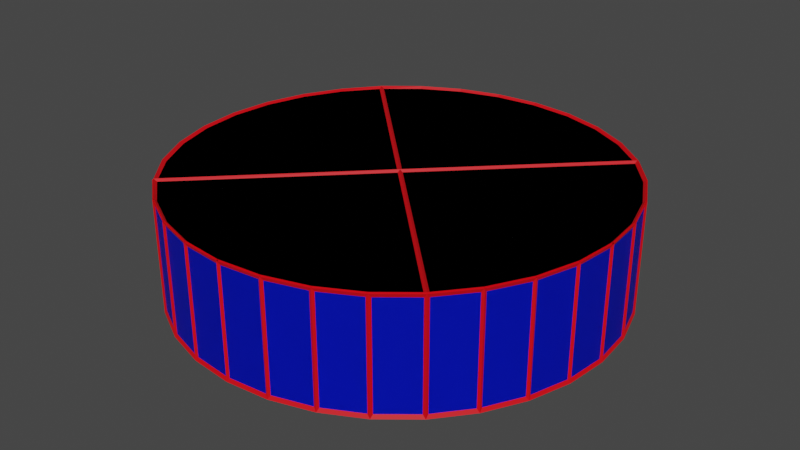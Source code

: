 # Source: Cross_Button.blend  (saved by Blender 2.93.21; exported with 4.5.12 LTS)
import bpy
from mathutils import Matrix  # noqa: F401  (used for matrix-valued properties, if any)

bpy.ops.wm.read_factory_settings(use_empty=True)
scene = bpy.context.scene
scene.name = 'Scene'

# ---- collections
col_collection = bpy.data.collections.new('Collection'); scene.collection.children.link(col_collection)

# ---- materials (node trees are filled in below, after node groups)
mat_material = bpy.data.materials.new('Material')
mat_material.alpha_threshold = 0.0
mat_material.use_transparent_shadow = False
mat_material.line_color = (0.0, 0.0, 0.0, 1.0)
mat_material_001 = bpy.data.materials.new('Material.001')
mat_material_001.use_transparent_shadow = False

# ---- material node trees
mat_material.use_nodes = True; mat_material.node_tree.nodes.clear()
_N = mat_material.node_tree.nodes; _L = mat_material.node_tree.links
n0 = _N.new('ShaderNodeOutputMaterial'); n0.name = 'Material Output'; n0.location = (300, 300)
n1 = _N.new('ShaderNodeBsdfPrincipled'); n1.name = 'Principled BSDF'; n1.location = (10, 300)
n1.distribution = 'GGX'
n1.subsurface_method = 'RANDOM_WALK_SKIN'
n1.inputs[0].default_value = (0.0, 0.01012, 0.8, 1.0)
n1.inputs[2].default_value = 0.4
n1.inputs[3].default_value = 1.45
n1.inputs[27].default_value = (0.0, 0.0, 0.0, 1.0)
n1.inputs[28].default_value = 1.0
_L.new(n1.outputs[0], n0.inputs[0])
n0.is_active_output = True
mat_material_001.use_nodes = True; mat_material_001.node_tree.nodes.clear()
_N = mat_material_001.node_tree.nodes; _L = mat_material_001.node_tree.links
n0 = _N.new('ShaderNodeBsdfPrincipled'); n0.name = 'Principled BSDF'; n0.location = (10, 300)
n0.distribution = 'GGX'
n0.subsurface_method = 'RANDOM_WALK_SKIN'
n0.inputs[0].default_value = (0.8, 0.0, 0.005665, 1.0)
n0.inputs[3].default_value = 1.45
n0.inputs[27].default_value = (0.0, 0.0, 0.0, 1.0)
n0.inputs[28].default_value = 1.0
n1 = _N.new('ShaderNodeOutputMaterial'); n1.name = 'Material Output'; n1.location = (300, 300)
_L.new(n0.outputs[0], n1.inputs[0])
n1.is_active_output = True

# ---- world
world_world = bpy.data.worlds.new('World'); scene.world = world_world
world_world.use_nodes = True; world_world.node_tree.nodes.clear()
_N = world_world.node_tree.nodes; _L = world_world.node_tree.links
n0 = _N.new('ShaderNodeOutputWorld'); n0.name = 'World Output'; n0.location = (300, 300)
n1 = _N.new('ShaderNodeBackground'); n1.name = 'Background'; n1.location = (10, 300)
n1.inputs[0].default_value = (0.05088, 0.05088, 0.05088, 1.0)
_L.new(n1.outputs[0], n0.inputs[0])
n0.is_active_output = True
world_world.color = (0.05088, 0.05088, 0.05088)
world_world.use_sun_shadow = False
world_world.sun_shadow_jitter_overblur = 0.0

# ---- meshes
me_cylinder = bpy.data.meshes.new('Cylinder')
me_cylinder.from_pydata([(0.0, 1.0, 0.0), (0.0, 1.0, 0.5), (0.1951, 0.9808, 0.0), (0.1951, 0.9808, 0.5), (0.3827, 0.9239, 0.0), (0.3827, 0.9239, 0.5), (0.5556, 0.8315, 0.0), (0.5556, 0.8315, 0.5), (0.7071, 0.7071, 0.0), (0.7071, 0.7071, 0.5), (0.8315, 0.5556, 0.0), (0.8315, 0.5556, 0.5), (0.9239, 0.3827, 0.0), (0.9239, 0.3827, 0.5), (0.9808, 0.1951, 0.0), (0.9808, 0.1951, 0.5), (1.0, -4.371e-08, 0.0), (1.0, -4.371e-08, 0.5), (0.9808, -0.1951, 0.0), (0.9808, -0.1951, 0.5), (0.9239, -0.3827, 0.0), (0.9239, -0.3827, 0.5), (0.8315, -0.5556, 0.0), (0.8315, -0.5556, 0.5), (0.7071, -0.7071, 0.0), (0.7071, -0.7071, 0.5), (0.5556, -0.8315, 0.0), (0.5556, -0.8315, 0.5), (0.3827, -0.9239, 0.0), (0.3827, -0.9239, 0.5), (0.1951, -0.9808, 0.0), (0.1951, -0.9808, 0.5), (-8.742e-08, -1.0, 0.0), (-8.742e-08, -1.0, 0.5), (-0.1951, -0.9808, 0.0), (-0.1951, -0.9808, 0.5), (-0.3827, -0.9239, 0.0), (-0.3827, -0.9239, 0.5), (-0.5556, -0.8315, 0.0), (-0.5556, -0.8315, 0.5), (-0.7071, -0.7071, 0.0), (-0.7071, -0.7071, 0.5), (-0.8315, -0.5556, 0.0), (-0.8315, -0.5556, 0.5), (-0.9239, -0.3827, 0.0), (-0.9239, -0.3827, 0.5), (-0.9808, -0.1951, 0.0), (-0.9808, -0.1951, 0.5), (-1.0, 1.192e-08, 0.0), (-1.0, 1.192e-08, 0.5), (-0.9808, 0.1951, 0.0), (-0.9808, 0.1951, 0.5), (-0.9239, 0.3827, 0.0), (-0.9239, 0.3827, 0.5), (-0.8315, 0.5556, 0.0), (-0.8315, 0.5556, 0.5), (-0.7071, 0.7071, 0.0), (-0.7071, 0.7071, 0.5), (-0.5556, 0.8315, 0.0), (-0.5556, 0.8315, 0.5), (-0.3827, 0.9239, 0.0), (-0.3827, 0.9239, 0.5), (-0.1951, 0.9808, 0.0), (-0.1951, 0.9808, 0.5)], [(9, 41), (25, 57)], [(0, 1, 3, 2), (2, 3, 5, 4), (4, 5, 7, 6), (6, 7, 9, 8), (8, 9, 11, 10), (10, 11, 13, 12), (12, 13, 15, 14), (14, 15, 17, 16), (16, 17, 19, 18), (18, 19, 21, 20), (20, 21, 23, 22), (22, 23, 25, 24), (24, 25, 27, 26), (26, 27, 29, 28), (28, 29, 31, 30), (30, 31, 33, 32), (32, 33, 35, 34), (34, 35, 37, 36), (36, 37, 39, 38), (38, 39, 41, 40), (40, 41, 43, 42), (42, 43, 45, 44), (44, 45, 47, 46), (46, 47, 49, 48), (48, 49, 51, 50), (50, 51, 53, 52), (52, 53, 55, 54), (54, 55, 57, 56), (56, 57, 59, 58), (58, 59, 61, 60), (60, 61, 63, 62), (62, 63, 1, 0), (0, 2, 4, 6, 8, 10, 12, 14, 16, 18, 20, 22, 24, 26, 28, 30, 32, 34, 36, 38, 40, 42, 44, 46, 48, 50, 52, 54, 56, 58, 60, 62), (27, 25, 23, 21, 19, 17, 15, 13, 11, 9, 7, 5, 3, 1, 63, 61, 59, 57, 55, 53, 51, 49, 47, 45, 43, 41, 39, 37, 35, 33, 31, 29)])
_uv = me_cylinder.uv_layers.new(name='UVMap')
_uv.uv.foreach_set('vector', [1.0, 0.5, 1.0, 1.0, 0.9688, 1.0, 0.9688, 0.5, 0.9688, 0.5, 0.9688, 1.0, 0.9375, 1.0, 0.9375, 0.5, 0.9375, 0.5, 0.9375, 1.0, 0.9062, 1.0, 0.9062, 0.5, 0.9062, 0.5, 0.9062, 1.0, 0.875, 1.0, 0.875, 0.5, 0.875, 0.5, 0.875, 1.0, 0.8438, 1.0, 0.8438, 0.5, 0.8438, 0.5, 0.8438, 1.0, 0.8125, 1.0, 0.8125, 0.5, 0.8125, 0.5, 0.8125, 1.0, 0.7812, 1.0, 0.7812, 0.5, 0.7812, 0.5, 0.7812, 1.0, 0.75, 1.0, 0.75, 0.5, 0.75, 0.5, 0.75, 1.0, 0.7188, 1.0, 0.7188, 0.5, 0.7188, 0.5, 0.7188, 1.0, 0.6875, 1.0, 0.6875, 0.5, 0.6875, 0.5, 0.6875, 1.0, 0.6562, 1.0, 0.6562, 0.5, 0.6562, 0.5, 0.6562, 1.0, 0.625, 1.0, 0.625, 0.5, 0.625, 0.5, 0.625, 1.0, 0.5938, 1.0, 0.5938, 0.5, 0.5938, 0.5, 0.5938, 1.0, 0.5625, 1.0, 0.5625, 0.5, 0.5625, 0.5, 0.5625, 1.0, 0.5312, 1.0, 0.5312, 0.5, 0.5312, 0.5, 0.5312, 1.0, 0.5, 1.0, 0.5, 0.5, 0.5, 0.5, 0.5, 1.0, 0.4688, 1.0, 0.4688, 0.5, 0.4688, 0.5, 0.4688, 1.0, 0.4375, 1.0, 0.4375, 0.5, 0.4375, 0.5, 0.4375, 1.0, 0.4062, 1.0, 0.4062, 0.5, 0.4062, 0.5, 0.4062, 1.0, 0.375, 1.0, 0.375, 0.5, 0.375, 0.5, 0.375, 1.0, 0.3438, 1.0, 0.3438, 0.5, 0.3438, 0.5, 0.3438, 1.0, 0.3125, 1.0, 0.3125, 0.5, 0.3125, 0.5, 0.3125, 1.0, 0.2812, 1.0, 0.2812, 0.5, 0.2812, 0.5, 0.2812, 1.0, 0.25, 1.0, 0.25, 0.5, 0.25, 0.5, 0.25, 1.0, 0.2188, 1.0, 0.2188, 0.5, 0.2188, 0.5, 0.2188, 1.0, 0.1875, 1.0, 0.1875, 0.5, 0.1875, 0.5, 0.1875, 1.0, 0.1562, 1.0, 0.1562, 0.5, 0.1562, 0.5, 0.1562, 1.0, 0.125, 1.0, 0.125, 0.5, 0.125, 0.5, 0.125, 1.0, 0.09375, 1.0, 0.09375, 0.5, 0.09375, 0.5, 0.09375, 1.0, 0.0625, 1.0, 0.0625, 0.5, 0.0625, 0.5, 0.0625, 1.0, 0.03125, 1.0, 0.03125, 0.5, 0.03125, 0.5, 0.03125, 1.0, 0.0, 1.0, 0.0, 0.5, 0.75, 0.49, 0.7968, 0.4854, 0.8418, 0.4717, 0.8833, 0.4496, 0.9197, 0.4197, 0.9496, 0.3833, 0.9717, 0.3418, 0.9854, 0.2968, 0.99, 0.25, 0.9854, 0.2032, 0.9717, 0.1582, 0.9496, 0.1167, 0.9197, 0.08029, 0.8833, 0.05045, 0.8418, 0.02827, 0.7968, 0.01461, 0.75, 0.01, 0.7032, 0.01461, 0.6582, 0.02827, 0.6167, 0.05045, 0.5803, 0.08029, 0.5504, 0.1167, 0.5283, 0.1582, 0.5146, 0.2032, 0.51, 0.25, 0.5146, 0.2968, 0.5283, 0.3418, 0.5504, 0.3833, 0.5803, 0.4197, 0.6167, 0.4496, 0.6582, 0.4717, 0.7032, 0.4854, 0.5938, 1.0, 0.625, 1.0, 0.6562, 1.0, 0.6875, 1.0, 0.7188, 1.0, 0.75, 1.0, 0.7812, 1.0, 0.8125, 1.0, 0.8438, 1.0, 0.875, 1.0, 0.9062, 1.0, 0.9375, 1.0, 0.9688, 1.0, 0.0, 1.0, 0.03125, 1.0, 0.0625, 1.0, 0.09375, 1.0, 0.125, 1.0, 0.1562, 1.0, 0.1875, 1.0, 0.2188, 1.0, 0.25, 1.0, 0.2812, 1.0, 0.3125, 1.0, 0.3438, 1.0, 0.375, 1.0, 0.4062, 1.0, 0.4375, 1.0, 0.4688, 1.0, 0.5, 1.0, 0.5312, 1.0, 0.5625, 1.0])
me_cylinder.use_remesh_fix_poles = True
me_cylinder.use_remesh_preserve_attributes = False
me_cylinder.update()
me_cylinder_001 = bpy.data.meshes.new('Cylinder.001')
me_cylinder_001.from_pydata([(0.0, 1.0, 0.0), (0.0, 1.0, 0.5), (0.1951, 0.9808, 0.0), (0.1951, 0.9808, 0.5), (0.3827, 0.9239, 0.0), (0.3827, 0.9239, 0.5), (0.5556, 0.8315, 0.0), (0.5556, 0.8315, 0.5), (0.7071, 0.7071, 0.0), (0.7071, 0.7071, 0.5), (0.8315, 0.5556, 0.0), (0.8315, 0.5556, 0.5), (0.9239, 0.3827, 0.0), (0.9239, 0.3827, 0.5), (0.9808, 0.1951, 0.0), (0.9808, 0.1951, 0.5), (1.0, -4.371e-08, 0.0), (1.0, -4.371e-08, 0.5), (0.9808, -0.1951, 0.0), (0.9808, -0.1951, 0.5), (0.9239, -0.3827, 0.0), (0.9239, -0.3827, 0.5), (0.8315, -0.5556, 0.0), (0.8315, -0.5556, 0.5), (0.7071, -0.7071, 0.0), (0.7071, -0.7071, 0.5), (0.5556, -0.8315, 0.0), (0.5556, -0.8315, 0.5), (0.3827, -0.9239, 0.0), (0.3827, -0.9239, 0.5), (0.1951, -0.9808, 0.0), (0.1951, -0.9808, 0.5), (-8.742e-08, -1.0, 0.0), (-8.742e-08, -1.0, 0.5), (-0.1951, -0.9808, 0.0), (-0.1951, -0.9808, 0.5), (-0.3827, -0.9239, 0.0), (-0.3827, -0.9239, 0.5), (-0.5556, -0.8315, 0.0), (-0.5556, -0.8315, 0.5), (-0.7071, -0.7071, 0.0), (-0.7071, -0.7071, 0.5), (-0.8315, -0.5556, 0.0), (-0.9239, -0.3827, 0.0), (-0.9808, -0.1951, 0.0), (-1.0, 1.192e-08, 0.0), (-0.9808, 0.1951, 0.0), (-0.9239, 0.3827, 0.0), (-0.8315, 0.5556, 0.0), (-0.7071, 0.7071, 0.0), (-0.7071, 0.7071, 0.5), (-0.5556, 0.8315, 0.0), (-0.5556, 0.8315, 0.5), (-0.3827, 0.9239, 0.0), (-0.3827, 0.9239, 0.5), (-0.1951, 0.9808, 0.0), (-0.1951, 0.9808, 0.5), (0.1951, 0.9808, 0.5), (0.0, 1.0, 0.5), (0.3827, 0.9239, 0.5), (0.5556, 0.8315, 0.5), (0.0, 0.0, 0.5), (0.7071, 0.7071, 0.5), (0.8315, 0.5556, 0.5), (0.9239, 0.3827, 0.5), (0.9808, 0.1951, 0.5), (1.0, -4.371e-08, 0.5), (0.9808, -0.1951, 0.5), (0.9239, -0.3827, 0.5), (0.8315, -0.5556, 0.5), (0.7071, -0.7071, 0.5), (0.5556, -0.8315, 0.5), (0.3827, -0.9239, 0.5), (0.1951, -0.9808, 0.5), (-8.742e-08, -1.0, 0.5), (-0.1951, -0.9808, 0.5), (-0.3827, -0.9239, 0.5), (-0.5556, -0.8315, 0.5), (-0.7071, -0.7071, 0.5), (-0.8315, -0.5556, 0.5), (-0.9239, -0.3827, 0.5), (-0.9808, -0.1951, 0.5), (-1.0, 1.192e-08, 0.5), (-0.9808, 0.1951, 0.5), (-0.9239, 0.3827, 0.5), (-0.8315, 0.5556, 0.5), (-0.7071, 0.7071, 0.5), (-0.5556, 0.8315, 0.5), (-0.3827, 0.9239, 0.5), (-0.1951, 0.9808, 0.5), (0.0, 0.9927, 0.006857), (0.0, 1.007, -0.006857), (0.0, 0.9929, 0.4929), (0.0, 1.007, 0.5071), (0.1937, 0.9736, 0.006857), (0.1965, 0.9879, -0.006857), (0.1937, 0.9739, 0.4929), (0.1965, 0.9877, 0.5071), (0.3799, 0.9172, 0.006857), (0.3855, 0.9306, -0.006857), (0.38, 0.9174, 0.4929), (0.3854, 0.9304, 0.5071), (0.5515, 0.8254, 0.006857), (0.5596, 0.8375, -0.006857), (0.5517, 0.8256, 0.4929), (0.5595, 0.8373, 0.5071), (0.702, 0.702, 0.006857), (0.7123, 0.7123, -0.006857), (0.7021, 0.7021, 0.4929), (0.7121, 0.7121, 0.5071), (0.8254, 0.5515, 0.006857), (0.8375, 0.5596, -0.006857), (0.8256, 0.5517, 0.4929), (0.8373, 0.5595, 0.5071), (0.9172, 0.3799, 0.006857), (0.9306, 0.3855, -0.006857), (0.9174, 0.38, 0.4929), (0.9304, 0.3854, 0.5071), (0.9736, 0.1937, 0.006857), (0.9879, 0.1965, -0.006857), (0.9739, 0.1937, 0.4929), (0.9877, 0.1965, 0.5071), (0.9927, -4.371e-08, 0.006857), (1.007, -4.371e-08, -0.006857), (0.9929, -4.371e-08, 0.4929), (1.007, -4.371e-08, 0.5071), (0.9736, -0.1937, 0.006857), (0.9879, -0.1965, -0.006857), (0.9739, -0.1937, 0.4929), (0.9877, -0.1965, 0.5071), (0.9172, -0.3799, 0.006857), (0.9306, -0.3855, -0.006857), (0.9174, -0.38, 0.4929), (0.9304, -0.3854, 0.5071), (0.8254, -0.5515, 0.006857), (0.8375, -0.5596, -0.006857), (0.8256, -0.5517, 0.4929), (0.8373, -0.5595, 0.5071), (0.702, -0.702, 0.006857), (0.7123, -0.7123, -0.006857), (0.7021, -0.7021, 0.4929), (0.7121, -0.7121, 0.5071), (0.5515, -0.8254, 0.006857), (0.5596, -0.8375, -0.006857), (0.5517, -0.8256, 0.4929), (0.5595, -0.8373, 0.5071), (0.3799, -0.9172, 0.006857), (0.3855, -0.9306, -0.006857), (0.38, -0.9174, 0.4929), (0.3854, -0.9304, 0.5071), (0.1937, -0.9736, 0.006857), (0.1965, -0.9879, -0.006857), (0.1937, -0.9739, 0.4929), (0.1965, -0.9877, 0.5071), (-8.742e-08, -0.9927, 0.006857), (-8.742e-08, -1.007, -0.006857), (-8.742e-08, -0.9929, 0.4929), (-8.742e-08, -1.007, 0.5071), (-0.1937, -0.9736, 0.006857), (-0.1965, -0.9879, -0.006857), (-0.1937, -0.9739, 0.4929), (-0.1965, -0.9877, 0.5071), (-0.3799, -0.9172, 0.006857), (-0.3855, -0.9306, -0.006857), (-0.38, -0.9174, 0.4929), (-0.3854, -0.9304, 0.5071), (-0.5515, -0.8254, 0.006857), (-0.5596, -0.8375, -0.006857), (-0.5517, -0.8256, 0.4929), (-0.5595, -0.8373, 0.5071), (-0.702, -0.702, 0.006857), (-0.7123, -0.7123, -0.006857), (-0.7008, -0.7008, 0.4955), (-0.7134, -0.7134, 0.5045), (-0.8254, -0.5515, 0.006857), (-0.8375, -0.5596, -0.006857), (-0.9172, -0.3799, 0.006857), (-0.9306, -0.3855, -0.006857), (-0.9736, -0.1937, 0.006857), (-0.9879, -0.1965, -0.006857), (-0.9927, 1.192e-08, 0.006857), (-1.007, 1.192e-08, -0.006857), (-0.9736, 0.1937, 0.006857), (-0.9879, 0.1965, -0.006857), (-0.9172, 0.3799, 0.006857), (-0.9306, 0.3855, -0.006857), (-0.8254, 0.5515, 0.006857), (-0.8375, 0.5596, -0.006857), (-0.702, 0.702, 0.006857), (-0.7123, 0.7123, -0.006857), (-0.7008, 0.7008, 0.4955), (-0.7134, 0.7134, 0.5045), (-0.5515, 0.8254, 0.006857), (-0.5596, 0.8375, -0.006857), (-0.5517, 0.8256, 0.4929), (-0.5595, 0.8373, 0.5071), (-0.3799, 0.9172, 0.006857), (-0.3855, 0.9306, -0.006857), (-0.38, 0.9174, 0.4929), (-0.3854, 0.9304, 0.5071), (-0.1937, 0.9736, 0.006857), (-0.1965, 0.9879, -0.006857), (-0.1937, 0.9739, 0.4929), (-0.1965, 0.9877, 0.5071), (0.1951, 0.9808, 0.49), (0.1951, 0.9808, 0.51), (0.0, 1.0, 0.49), (0.0, 1.0, 0.51), (0.3827, 0.9239, 0.49), (0.3827, 0.9239, 0.51), (0.5556, 0.8315, 0.49), (0.5556, 0.8315, 0.51), (0.0, 0.0, 0.49), (0.0, 0.0, 0.51), (0.7071, 0.7071, 0.49), (0.7071, 0.7071, 0.51), (0.8315, 0.5556, 0.49), (0.8315, 0.5556, 0.51), (0.9239, 0.3827, 0.49), (0.9239, 0.3827, 0.51), (0.9808, 0.1951, 0.49), (0.9808, 0.1951, 0.51), (1.0, -4.371e-08, 0.49), (1.0, -4.371e-08, 0.51), (0.9808, -0.1951, 0.49), (0.9808, -0.1951, 0.51), (0.9239, -0.3827, 0.49), (0.9239, -0.3827, 0.51), (0.8315, -0.5556, 0.49), (0.8315, -0.5556, 0.51), (0.7071, -0.7071, 0.49), (0.7071, -0.7071, 0.51), (0.5556, -0.8315, 0.49), (0.5556, -0.8315, 0.51), (0.3827, -0.9239, 0.49), (0.3827, -0.9239, 0.51), (0.1951, -0.9808, 0.49), (0.1951, -0.9808, 0.51), (-8.742e-08, -1.0, 0.49), (-8.742e-08, -1.0, 0.51), (-0.1951, -0.9808, 0.49), (-0.1951, -0.9808, 0.51), (-0.3827, -0.9239, 0.49), (-0.3827, -0.9239, 0.51), (-0.5556, -0.8315, 0.49), (-0.5556, -0.8315, 0.51), (-0.7046, -0.705, 0.4906), (-0.7096, -0.7092, 0.5094), (-0.8254, -0.5515, 0.4931), (-0.8375, -0.5596, 0.5069), (-0.9172, -0.3799, 0.4931), (-0.9306, -0.3855, 0.5069), (-0.9736, -0.1937, 0.4931), (-0.9879, -0.1965, 0.5069), (-0.9927, 1.192e-08, 0.4931), (-1.007, 1.192e-08, 0.5069), (-0.9736, 0.1937, 0.4931), (-0.9879, 0.1965, 0.5069), (-0.9172, 0.3799, 0.4931), (-0.9306, 0.3855, 0.5069), (-0.8254, 0.5515, 0.4931), (-0.8375, 0.5596, 0.5069), (-0.7046, 0.705, 0.4906), (-0.7096, 0.7092, 0.5094), (-0.5556, 0.8315, 0.49), (-0.5556, 0.8315, 0.51), (-0.3827, 0.9239, 0.49), (-0.3827, 0.9239, 0.51), (-0.1951, 0.9808, 0.49), (-0.1951, 0.9808, 0.51), (0.009952, 0.999, 0.01), (0.009952, 0.999, 0.49), (0.1851, 0.9818, 0.49), (0.1851, 0.9818, 0.01), (0.2047, 0.9779, 0.01), (0.2047, 0.9779, 0.49), (0.3731, 0.9268, 0.49), (0.3731, 0.9268, 0.01), (0.3915, 0.9192, 0.01), (0.3915, 0.9192, 0.49), (0.5468, 0.8362, 0.49), (0.5468, 0.8362, 0.01), (0.5633, 0.8251, 0.01), (0.5633, 0.8251, 0.49), (0.6994, 0.7135, 0.49), (0.6994, 0.7135, 0.01), (0.7135, 0.6994, 0.01), (0.7135, 0.6994, 0.49), (0.8251, 0.5633, 0.49), (0.8251, 0.5633, 0.01), (0.8362, 0.5468, 0.01), (0.8362, 0.5468, 0.49), (0.9192, 0.3915, 0.49), (0.9192, 0.3915, 0.01), (0.9268, 0.3731, 0.01), (0.9268, 0.3731, 0.49), (0.9779, 0.2047, 0.49), (0.9779, 0.2047, 0.01), (0.9818, 0.1851, 0.01), (0.9818, 0.1851, 0.49), (0.999, 0.009952, 0.49), (0.999, 0.009952, 0.01), (0.999, -0.009952, 0.01), (0.999, -0.009952, 0.49), (0.9818, -0.1851, 0.49), (0.9818, -0.1851, 0.01), (0.9779, -0.2047, 0.01), (0.9779, -0.2047, 0.49), (0.9268, -0.3731, 0.49), (0.9268, -0.3731, 0.01), (0.9192, -0.3915, 0.01), (0.9192, -0.3915, 0.49), (0.8362, -0.5468, 0.49), (0.8362, -0.5468, 0.01), (0.8251, -0.5633, 0.01), (0.8251, -0.5633, 0.49), (0.7135, -0.6994, 0.49), (0.7135, -0.6994, 0.01), (0.6994, -0.7135, 0.01), (0.6994, -0.7135, 0.49), (0.5633, -0.8251, 0.49), (0.5633, -0.8251, 0.01), (0.5468, -0.8362, 0.01), (0.5468, -0.8362, 0.49), (0.3915, -0.9192, 0.49), (0.3915, -0.9192, 0.01), (0.3731, -0.9268, 0.01), (0.3731, -0.9268, 0.49), (0.2047, -0.9779, 0.49), (0.2047, -0.9779, 0.01), (0.1851, -0.9818, 0.01), (0.1851, -0.9818, 0.49), (0.009952, -0.999, 0.49), (0.009952, -0.999, 0.01), (-0.009952, -0.999, 0.01), (-0.009952, -0.999, 0.49), (-0.1851, -0.9818, 0.49), (-0.1851, -0.9818, 0.01), (-0.2047, -0.9779, 0.01), (-0.2047, -0.9779, 0.49), (-0.3731, -0.9268, 0.49), (-0.3731, -0.9268, 0.01), (-0.3915, -0.9192, 0.01), (-0.3915, -0.9192, 0.49), (-0.5468, -0.8362, 0.49), (-0.5468, -0.8362, 0.01), (-0.5633, -0.8251, 0.01), (-0.5633, -0.8251, 0.49), (-0.6994, -0.7135, 0.49), (-0.6994, -0.7135, 0.01), (-0.8362, -0.5468, 0.01), (-0.8362, -0.5468, 0.49), (-0.9192, -0.3915, 0.49), (-0.9192, -0.3915, 0.01), (-0.9268, -0.3731, 0.01), (-0.9268, -0.3731, 0.49), (-0.9779, -0.2047, 0.49), (-0.9779, -0.2047, 0.01), (-0.9818, -0.1851, 0.01), (-0.9818, -0.1851, 0.49), (-0.999, -0.009952, 0.49), (-0.999, -0.009952, 0.01), (-0.999, 0.009952, 0.01), (-0.999, 0.009952, 0.49), (-0.9818, 0.1851, 0.49), (-0.9818, 0.1851, 0.01), (-0.9779, 0.2047, 0.01), (-0.9779, 0.2047, 0.49), (-0.9268, 0.3731, 0.49), (-0.9268, 0.3731, 0.01), (-0.9192, 0.3915, 0.01), (-0.9192, 0.3915, 0.49), (-0.8362, 0.5468, 0.49), (-0.8362, 0.5468, 0.01), (-0.8251, 0.5633, 0.01), (-0.8251, 0.5633, 0.49), (-0.7071, 0.7071, 0.5), (-0.7071, 0.7071, 0.5), (-0.7135, 0.6994, 0.01), (-0.6994, 0.7135, 0.01), (-0.6994, 0.7135, 0.49), (-0.5633, 0.8251, 0.49), (-0.5633, 0.8251, 0.01), (-0.5468, 0.8362, 0.01), (-0.5468, 0.8362, 0.49), (-0.3915, 0.9192, 0.49), (-0.3915, 0.9192, 0.01), (-0.3731, 0.9268, 0.01), (-0.3731, 0.9268, 0.49), (-0.2047, 0.9779, 0.49), (-0.2047, 0.9779, 0.01), (-0.1851, 0.9818, 0.01), (-0.1851, 0.9818, 0.49), (-0.009952, 0.999, 0.49), (-0.009952, 0.999, 0.01), (-1.279e-09, 0.99, 0.0), (0.1931, 0.9709, 0.0), (0.3788, 0.9146, 0.0), (0.55, 0.8231, 0.0), (0.7, 0.7, 0.0), (0.8231, 0.55, 0.0), (0.9146, 0.3788, 0.0), (0.9709, 0.1931, 0.0), (0.99, -4.341e-08, 0.0), (0.9709, -0.1931, 0.0), (0.9146, -0.3788, 0.0), (0.8231, -0.55, 0.0), (0.7, -0.7, 0.0), (0.55, -0.8231, 0.0), (0.3788, -0.9146, 0.0), (0.1931, -0.9709, 0.0), (-8.682e-08, -0.99, 0.0), (-0.1931, -0.9709, 0.0), (-0.3788, -0.9146, 0.0), (-0.55, -0.8231, 0.0), (-0.7, -0.7, 0.0), (-0.8231, -0.55, 0.0), (-0.9146, -0.3788, 0.0), (-0.9709, -0.1931, 0.0), (-0.99, 1.192e-08, 0.0), (-0.9709, 0.1931, 0.0), (-0.9146, 0.3788, 0.0), (-0.8231, 0.55, 0.0), (-0.7, 0.7, 0.0), (-0.55, 0.8231, 0.0), (-0.3788, 0.9146, 0.0), (-0.1931, 0.9709, 0.0), (0.7071, 0.7071, 0.5), (0.5556, 0.8315, 0.5), (0.5556, 0.8315, 0.5), (0.7071, 0.7071, 0.5), (0.3827, 0.9239, 0.5), (0.1951, 0.9808, 0.5), (0.1951, 0.9808, 0.5), (0.3827, 0.9239, 0.5), (0.5556, -0.8315, 0.5), (0.7071, -0.7071, 0.5), (0.7071, -0.7071, 0.5), (0.5556, -0.8315, 0.5), (-0.1951, 0.9808, 0.5), (-0.3827, 0.9239, 0.5), (-0.3827, 0.9239, 0.5), (-0.1951, 0.9808, 0.5), (0.9808, -0.1951, 0.5), (1.0, -4.371e-08, 0.5), (1.0, -4.371e-08, 0.5), (0.9808, -0.1951, 0.5), (-0.3827, -0.9239, 0.5), (-0.1951, -0.9808, 0.5), (-0.1951, -0.9808, 0.5), (-0.3827, -0.9239, 0.5), (0.8315, 0.5556, 0.5), (0.7071, 0.7071, 0.5), (0.7071, 0.7071, 0.5), (0.8315, 0.5556, 0.5), (0.3827, -0.9239, 0.5), (0.5556, -0.8315, 0.5), (0.5556, -0.8315, 0.5), (0.3827, -0.9239, 0.5), (0.9239, -0.3827, 0.5), (0.9808, -0.1951, 0.5), (0.9808, -0.1951, 0.5), (0.9239, -0.3827, 0.5), (-0.5556, -0.8315, 0.5), (-0.3827, -0.9239, 0.5), (-0.3827, -0.9239, 0.5), (-0.5556, -0.8315, 0.5), (0.9239, 0.3827, 0.5), (0.8315, 0.5556, 0.5), (0.8315, 0.5556, 0.5), (0.9239, 0.3827, 0.5), (0.1951, -0.9808, 0.5), (0.3827, -0.9239, 0.5), (0.3827, -0.9239, 0.5), (0.1951, -0.9808, 0.5), (0.5556, 0.8315, 0.5), (0.3827, 0.9239, 0.5), (0.3827, 0.9239, 0.5), (0.5556, 0.8315, 0.5), (0.8315, -0.5556, 0.5), (0.9239, -0.3827, 0.5), (0.9239, -0.3827, 0.5), (0.8315, -0.5556, 0.5), (-0.7071, -0.7071, 0.5), (-0.5556, -0.8315, 0.5), (-0.5556, -0.8315, 0.5), (-0.7071, -0.7071, 0.5), (-0.5556, 0.8315, 0.5), (-0.7071, 0.7071, 0.5), (-0.7071, 0.7071, 0.5), (-0.5556, 0.8315, 0.5), (0.9808, 0.1951, 0.5), (0.9239, 0.3827, 0.5), (0.9239, 0.3827, 0.5), (0.9808, 0.1951, 0.5), (-8.742e-08, -1.0, 0.5), (0.1951, -0.9808, 0.5), (0.1951, -0.9808, 0.5), (-8.742e-08, -1.0, 0.5), (0.0, 1.0, 0.5), (-0.1951, 0.9808, 0.5), (-0.1951, 0.9808, 0.5), (0.0, 1.0, 0.5), (0.7071, -0.7071, 0.5), (0.8315, -0.5556, 0.5), (0.8315, -0.5556, 0.5), (0.7071, -0.7071, 0.5), (-0.3827, 0.9239, 0.5), (-0.5556, 0.8315, 0.5), (-0.5556, 0.8315, 0.5), (-0.3827, 0.9239, 0.5), (1.0, -4.371e-08, 0.5), (0.9808, 0.1951, 0.5), (0.9808, 0.1951, 0.5), (1.0, -4.371e-08, 0.5), (-0.1951, -0.9808, 0.5), (-8.742e-08, -1.0, 0.5), (-8.742e-08, -1.0, 0.5), (-0.1951, -0.9808, 0.5), (0.9146, 0.3788, 0.5), (0.8231, 0.55, 0.5), (0.7064, 0.6922, 0.5), (0.01414, 0.0, 0.5), (0.7064, -0.6922, 0.5), (0.8231, -0.55, 0.5), (0.9146, -0.3788, 0.5), (0.9709, -0.1931, 0.5), (0.99, -4.341e-08, 0.5), (0.9709, 0.1931, 0.5), (0.3788, -0.9146, 0.5), (0.55, -0.8231, 0.5), (0.6922, -0.7064, 0.5), (0.0, -0.01414, 0.5), (-0.6922, -0.7064, 0.5), (-0.55, -0.8231, 0.5), (-0.3788, -0.9146, 0.5), (-0.1931, -0.9709, 0.5), (-8.682e-08, -0.99, 0.5), (0.1931, -0.9709, 0.5), (-0.9146, -0.3788, 0.5), (-0.8231, -0.55, 0.5), (-0.7064, -0.6922, 0.5), (-0.01414, -1.788e-09, 0.5), (-0.7064, 0.6922, 0.5), (-0.8231, 0.55, 0.5), (-0.9146, 0.3788, 0.5), (-0.9709, 0.1931, 0.5), (-0.99, 1.192e-08, 0.5), (-0.9709, -0.1931, 0.5), (-0.3788, 0.9146, 0.5), (-0.55, 0.8231, 0.5), (-0.6922, 0.7064, 0.5), (-1.192e-09, 0.01414, 0.5), (0.6922, 0.7064, 0.5), (0.55, 0.8231, 0.5), (0.3788, 0.9146, 0.5), (0.1931, 0.9709, 0.5), (-1.279e-09, 0.99, 0.5), (-0.1931, 0.9709, 0.5), (0.1951, 0.9808, 0.5), (0.0, 1.0, 0.5), (0.0, 1.0, 0.5), (0.1951, 0.9808, 0.5), (-0.7071, -0.7071, 0.5), (-0.7071, -0.7071, 0.5), (-0.8251, -0.5633, 0.49), (-0.8251, -0.5633, 0.01), (-0.7135, -0.6994, 0.01)], [], [(0, 1, 3, 2), (2, 3, 5, 4), (4, 5, 7, 6), (6, 7, 9, 8), (8, 9, 11, 10), (10, 11, 13, 12), (12, 13, 15, 14), (14, 15, 17, 16), (16, 17, 19, 18), (18, 19, 21, 20), (20, 21, 23, 22), (22, 23, 25, 24), (24, 25, 27, 26), (26, 27, 29, 28), (28, 29, 31, 30), (30, 31, 33, 32), (32, 33, 35, 34), (34, 35, 37, 36), (36, 37, 39, 38), (38, 39, 41, 40), (42, 79, 80, 43), (43, 80, 81, 44), (44, 81, 82, 45), (45, 82, 83, 46), (46, 83, 84, 47), (47, 84, 85, 48), (48, 85, 86, 50, 49), (49, 50, 52, 51), (51, 52, 54, 53), (53, 54, 56, 55), (55, 56, 1, 0), (0, 2, 4, 6, 8, 10, 12, 14, 16, 18, 20, 22, 24, 26, 28, 30, 32, 34, 36, 38, 40, 42, 43, 44, 45, 46, 47, 48, 49, 51, 53, 55), (9, 7, 60, 62), (5, 3, 57, 59), (27, 25, 70, 71), (56, 54, 88, 89), (19, 17, 66, 67), (37, 35, 75, 76), (11, 9, 62, 63), (29, 27, 71, 72), (21, 19, 67, 68), (39, 37, 76, 77), (13, 11, 63, 64), (31, 29, 72, 73), (7, 5, 59, 60), (23, 21, 68, 69), (41, 39, 77, 78), (52, 50, 86, 87), (15, 13, 64, 65), (33, 31, 73, 74), (1, 56, 89, 58), (25, 23, 69, 70), (54, 52, 87, 88), (17, 15, 65, 66), (35, 33, 74, 75), (64, 63, 62, 61, 70, 69, 68, 67, 66, 65), (72, 71, 70, 61, 78, 77, 76, 75, 74, 73), (80, 79, 78, 61, 86, 85, 84, 83, 82, 81), (88, 87, 86, 61, 62, 60, 59, 57, 58, 89), (3, 1, 58, 57), (41, 78, 79, 42, 40), (270, 271, 92, 90), (271, 270, 91, 93), (271, 272, 96, 92), (272, 271, 93, 97), (272, 273, 94, 96), (273, 272, 97, 95), (273, 270, 90, 94), (270, 273, 95, 91), (274, 275, 96, 94), (275, 274, 95, 97), (275, 276, 100, 96), (276, 275, 97, 101), (276, 277, 98, 100), (277, 276, 101, 99), (277, 274, 94, 98), (274, 277, 99, 95), (278, 279, 100, 98), (279, 278, 99, 101), (279, 280, 104, 100), (280, 279, 101, 105), (280, 281, 102, 104), (281, 280, 105, 103), (281, 278, 98, 102), (278, 281, 103, 99), (282, 283, 104, 102), (283, 282, 103, 105), (283, 284, 108, 104), (284, 283, 105, 109), (284, 285, 106, 108), (285, 284, 109, 107), (285, 282, 102, 106), (282, 285, 107, 103), (286, 287, 108, 106), (287, 286, 107, 109), (287, 288, 112, 108), (288, 287, 109, 113), (288, 289, 110, 112), (289, 288, 113, 111), (289, 286, 106, 110), (286, 289, 111, 107), (290, 291, 112, 110), (291, 290, 111, 113), (291, 292, 116, 112), (292, 291, 113, 117), (292, 293, 114, 116), (293, 292, 117, 115), (293, 290, 110, 114), (290, 293, 115, 111), (294, 295, 116, 114), (295, 294, 115, 117), (295, 296, 120, 116), (296, 295, 117, 121), (296, 297, 118, 120), (297, 296, 121, 119), (297, 294, 114, 118), (294, 297, 119, 115), (298, 299, 120, 118), (299, 298, 119, 121), (299, 300, 124, 120), (300, 299, 121, 125), (300, 301, 122, 124), (301, 300, 125, 123), (301, 298, 118, 122), (298, 301, 123, 119), (302, 303, 124, 122), (303, 302, 123, 125), (303, 304, 128, 124), (304, 303, 125, 129), (304, 305, 126, 128), (305, 304, 129, 127), (305, 302, 122, 126), (302, 305, 127, 123), (306, 307, 128, 126), (307, 306, 127, 129), (307, 308, 132, 128), (308, 307, 129, 133), (308, 309, 130, 132), (309, 308, 133, 131), (309, 306, 126, 130), (306, 309, 131, 127), (310, 311, 132, 130), (311, 310, 131, 133), (311, 312, 136, 132), (312, 311, 133, 137), (312, 313, 134, 136), (313, 312, 137, 135), (313, 310, 130, 134), (310, 313, 135, 131), (314, 315, 136, 134), (315, 314, 135, 137), (315, 316, 140, 136), (316, 315, 137, 141), (316, 317, 138, 140), (317, 316, 141, 139), (317, 314, 134, 138), (314, 317, 139, 135), (318, 319, 140, 138), (319, 318, 139, 141), (319, 320, 144, 140), (320, 319, 141, 145), (320, 321, 142, 144), (321, 320, 145, 143), (321, 318, 138, 142), (318, 321, 143, 139), (322, 323, 144, 142), (323, 322, 143, 145), (323, 324, 148, 144), (324, 323, 145, 149), (324, 325, 146, 148), (325, 324, 149, 147), (325, 322, 142, 146), (322, 325, 147, 143), (326, 327, 148, 146), (327, 326, 147, 149), (327, 328, 152, 148), (328, 327, 149, 153), (328, 329, 150, 152), (329, 328, 153, 151), (329, 326, 146, 150), (326, 329, 151, 147), (330, 331, 152, 150), (331, 330, 151, 153), (331, 332, 156, 152), (332, 331, 153, 157), (332, 333, 154, 156), (333, 332, 157, 155), (333, 330, 150, 154), (330, 333, 155, 151), (334, 335, 156, 154), (335, 334, 155, 157), (335, 336, 160, 156), (336, 335, 157, 161), (336, 337, 158, 160), (337, 336, 161, 159), (337, 334, 154, 158), (334, 337, 159, 155), (338, 339, 160, 158), (339, 338, 159, 161), (339, 340, 164, 160), (340, 339, 161, 165), (340, 341, 162, 164), (341, 340, 165, 163), (341, 338, 158, 162), (338, 341, 163, 159), (342, 343, 164, 162), (343, 342, 163, 165), (343, 344, 168, 164), (344, 343, 165, 169), (344, 345, 166, 168), (345, 344, 169, 167), (345, 342, 162, 166), (342, 345, 167, 163), (346, 347, 168, 166), (347, 346, 167, 169), (347, 348, 172, 168), (348, 347, 169, 173), (348, 349, 170, 172), (349, 348, 173, 171), (349, 346, 166, 170), (346, 349, 171, 167), (350, 351, 248, 174), (351, 350, 175, 249), (351, 352, 250, 248), (352, 351, 249, 251), (352, 353, 176, 250), (353, 352, 251, 177), (353, 350, 174, 176), (350, 353, 177, 175), (354, 355, 250, 176), (355, 354, 177, 251), (355, 356, 252, 250), (356, 355, 251, 253), (356, 357, 178, 252), (357, 356, 253, 179), (357, 354, 176, 178), (354, 357, 179, 177), (358, 359, 252, 178), (359, 358, 179, 253), (359, 360, 254, 252), (360, 359, 253, 255), (360, 361, 180, 254), (361, 360, 255, 181), (361, 358, 178, 180), (358, 361, 181, 179), (362, 363, 254, 180), (363, 362, 181, 255), (363, 364, 256, 254), (364, 363, 255, 257), (364, 365, 182, 256), (365, 364, 257, 183), (365, 362, 180, 182), (362, 365, 183, 181), (366, 367, 256, 182), (367, 366, 183, 257), (367, 368, 258, 256), (368, 367, 257, 259), (368, 369, 184, 258), (369, 368, 259, 185), (369, 366, 182, 184), (366, 369, 185, 183), (370, 371, 258, 184), (371, 370, 185, 259), (371, 372, 260, 258), (372, 371, 259, 261), (372, 373, 186, 260), (373, 372, 261, 187), (373, 370, 184, 186), (370, 373, 187, 185), (374, 375, 260, 186), (375, 374, 187, 261), (375, 376, 262, 260), (376, 375, 261, 263), (376, 377, 190, 262), (377, 376, 263, 191), (377, 378, 188, 190), (378, 377, 191, 189), (378, 374, 186, 188), (374, 378, 189, 187), (379, 380, 190, 188), (380, 379, 189, 191), (380, 381, 194, 190), (381, 380, 191, 195), (381, 382, 192, 194), (382, 381, 195, 193), (382, 379, 188, 192), (379, 382, 193, 189), (383, 384, 194, 192), (384, 383, 193, 195), (384, 385, 198, 194), (385, 384, 195, 199), (385, 386, 196, 198), (386, 385, 199, 197), (386, 383, 192, 196), (383, 386, 197, 193), (387, 388, 198, 196), (388, 387, 197, 199), (388, 389, 202, 198), (389, 388, 199, 203), (389, 390, 200, 202), (390, 389, 203, 201), (390, 387, 196, 200), (387, 390, 201, 197), (391, 392, 202, 200), (392, 391, 201, 203), (392, 393, 92, 202), (393, 392, 203, 93), (393, 394, 90, 92), (394, 393, 93, 91), (394, 391, 200, 90), (391, 394, 91, 201), (395, 396, 94, 90), (396, 395, 91, 95), (396, 397, 98, 94), (397, 396, 95, 99), (397, 398, 102, 98), (398, 397, 99, 103), (398, 399, 106, 102), (399, 398, 103, 107), (399, 400, 110, 106), (400, 399, 107, 111), (400, 401, 114, 110), (401, 400, 111, 115), (401, 402, 118, 114), (402, 401, 115, 119), (402, 403, 122, 118), (403, 402, 119, 123), (403, 404, 126, 122), (404, 403, 123, 127), (404, 405, 130, 126), (405, 404, 127, 131), (405, 406, 134, 130), (406, 405, 131, 135), (406, 407, 138, 134), (407, 406, 135, 139), (407, 408, 142, 138), (408, 407, 139, 143), (408, 409, 146, 142), (409, 408, 143, 147), (409, 410, 150, 146), (410, 409, 147, 151), (410, 411, 154, 150), (411, 410, 151, 155), (411, 412, 158, 154), (412, 411, 155, 159), (412, 413, 162, 158), (413, 412, 159, 163), (413, 414, 166, 162), (414, 413, 163, 167), (414, 415, 170, 166), (415, 414, 167, 171), (415, 416, 174, 170), (416, 415, 171, 175), (416, 417, 176, 174), (417, 416, 175, 177), (417, 418, 178, 176), (418, 417, 177, 179), (418, 419, 180, 178), (419, 418, 179, 181), (419, 420, 182, 180), (420, 419, 181, 183), (420, 421, 184, 182), (421, 420, 183, 185), (421, 422, 186, 184), (422, 421, 185, 187), (422, 423, 188, 186), (423, 422, 187, 189), (423, 424, 192, 188), (424, 423, 189, 193), (424, 425, 196, 192), (425, 424, 193, 197), (425, 426, 200, 196), (426, 425, 197, 201), (426, 395, 90, 200), (395, 426, 201, 91), (427, 428, 104, 108), (428, 427, 109, 105), (428, 429, 210, 104), (429, 428, 105, 211), (429, 430, 214, 210), (430, 429, 211, 215), (430, 427, 108, 214), (427, 430, 215, 109), (431, 432, 96, 100), (432, 431, 101, 97), (432, 433, 204, 96), (433, 432, 97, 205), (433, 434, 208, 204), (434, 433, 205, 209), (434, 431, 100, 208), (431, 434, 209, 101), (435, 436, 140, 144), (436, 435, 145, 141), (436, 437, 230, 140), (437, 436, 141, 231), (437, 438, 232, 230), (438, 437, 231, 233), (438, 435, 144, 232), (435, 438, 233, 145), (439, 440, 198, 202), (440, 439, 203, 199), (440, 441, 266, 198), (441, 440, 199, 267), (441, 442, 268, 266), (442, 441, 267, 269), (442, 439, 202, 268), (439, 442, 269, 203), (443, 444, 124, 128), (444, 443, 129, 125), (444, 445, 222, 124), (445, 444, 125, 223), (445, 446, 224, 222), (446, 445, 223, 225), (446, 443, 128, 224), (443, 446, 225, 129), (447, 448, 160, 164), (448, 447, 165, 161), (448, 449, 240, 160), (449, 448, 161, 241), (449, 450, 242, 240), (450, 449, 241, 243), (450, 447, 164, 242), (447, 450, 243, 165), (451, 452, 108, 112), (452, 451, 113, 109), (452, 453, 214, 108), (453, 452, 109, 215), (453, 454, 216, 214), (454, 453, 215, 217), (454, 451, 112, 216), (451, 454, 217, 113), (455, 456, 144, 148), (456, 455, 149, 145), (456, 457, 232, 144), (457, 456, 145, 233), (457, 458, 234, 232), (458, 457, 233, 235), (458, 455, 148, 234), (455, 458, 235, 149), (459, 460, 128, 132), (460, 459, 133, 129), (460, 461, 224, 128), (461, 460, 129, 225), (461, 462, 226, 224), (462, 461, 225, 227), (462, 459, 132, 226), (459, 462, 227, 133), (463, 464, 164, 168), (464, 463, 169, 165), (464, 465, 242, 164), (465, 464, 165, 243), (465, 466, 244, 242), (466, 465, 243, 245), (466, 463, 168, 244), (463, 466, 245, 169), (467, 468, 112, 116), (468, 467, 117, 113), (468, 469, 216, 112), (469, 468, 113, 217), (469, 470, 218, 216), (470, 469, 217, 219), (470, 467, 116, 218), (467, 470, 219, 117), (471, 472, 148, 152), (472, 471, 153, 149), (472, 473, 234, 148), (473, 472, 149, 235), (473, 474, 236, 234), (474, 473, 235, 237), (474, 471, 152, 236), (471, 474, 237, 153), (475, 476, 100, 104), (476, 475, 105, 101), (476, 477, 208, 100), (477, 476, 101, 209), (477, 478, 210, 208), (478, 477, 209, 211), (478, 475, 104, 210), (475, 478, 211, 105), (479, 480, 132, 136), (480, 479, 137, 133), (480, 481, 226, 132), (481, 480, 133, 227), (481, 482, 228, 226), (482, 481, 227, 229), (482, 479, 136, 228), (479, 482, 229, 137), (483, 484, 168, 172), (484, 483, 173, 169), (484, 485, 244, 168), (485, 484, 169, 245), (485, 486, 246, 244), (486, 485, 245, 247), (486, 483, 172, 246), (483, 486, 247, 173), (487, 488, 190, 194), (488, 487, 195, 191), (488, 489, 262, 190), (489, 488, 191, 263), (489, 490, 264, 262), (490, 489, 263, 265), (490, 487, 194, 264), (487, 490, 265, 195), (491, 492, 116, 120), (492, 491, 121, 117), (492, 493, 218, 116), (493, 492, 117, 219), (493, 494, 220, 218), (494, 493, 219, 221), (494, 491, 120, 220), (491, 494, 221, 121), (495, 496, 152, 156), (496, 495, 157, 153), (496, 497, 236, 152), (497, 496, 153, 237), (497, 498, 238, 236), (498, 497, 237, 239), (498, 495, 156, 238), (495, 498, 239, 157), (499, 500, 202, 92), (500, 499, 93, 203), (500, 501, 268, 202), (501, 500, 203, 269), (501, 502, 206, 268), (502, 501, 269, 207), (502, 499, 92, 206), (499, 502, 207, 93), (503, 504, 136, 140), (504, 503, 141, 137), (504, 505, 228, 136), (505, 504, 137, 229), (505, 506, 230, 228), (506, 505, 229, 231), (506, 503, 140, 230), (503, 506, 231, 141), (507, 508, 194, 198), (508, 507, 199, 195), (508, 509, 264, 194), (509, 508, 195, 265), (509, 510, 266, 264), (510, 509, 265, 267), (510, 507, 198, 266), (507, 510, 267, 199), (511, 512, 120, 124), (512, 511, 125, 121), (512, 513, 220, 120), (513, 512, 121, 221), (513, 514, 222, 220), (514, 513, 221, 223), (514, 511, 124, 222), (511, 514, 223, 125), (515, 516, 156, 160), (516, 515, 161, 157), (516, 517, 238, 156), (517, 516, 157, 239), (517, 518, 240, 238), (518, 517, 239, 241), (518, 515, 160, 240), (515, 518, 241, 161), (519, 520, 216, 218), (520, 519, 219, 217), (520, 521, 214, 216), (521, 520, 217, 215), (521, 522, 212, 214), (522, 521, 215, 213), (522, 523, 230, 212), (523, 522, 213, 231), (523, 524, 228, 230), (524, 523, 231, 229), (524, 525, 226, 228), (525, 524, 229, 227), (525, 526, 224, 226), (526, 525, 227, 225), (526, 527, 222, 224), (527, 526, 225, 223), (527, 528, 220, 222), (528, 527, 223, 221), (528, 519, 218, 220), (519, 528, 221, 219), (529, 530, 232, 234), (530, 529, 235, 233), (530, 531, 230, 232), (531, 530, 233, 231), (531, 532, 212, 230), (532, 531, 231, 213), (532, 533, 246, 212), (533, 532, 213, 247), (533, 534, 244, 246), (534, 533, 247, 245), (534, 535, 242, 244), (535, 534, 245, 243), (535, 536, 240, 242), (536, 535, 243, 241), (536, 537, 238, 240), (537, 536, 241, 239), (537, 538, 236, 238), (538, 537, 239, 237), (538, 529, 234, 236), (529, 538, 237, 235), (539, 540, 248, 250), (540, 539, 251, 249), (540, 541, 246, 248), (541, 540, 249, 247), (541, 542, 212, 246), (542, 541, 247, 213), (542, 543, 262, 212), (543, 542, 213, 263), (543, 544, 260, 262), (544, 543, 263, 261), (544, 545, 258, 260), (545, 544, 261, 259), (545, 546, 256, 258), (546, 545, 259, 257), (546, 547, 254, 256), (547, 546, 257, 255), (547, 548, 252, 254), (548, 547, 255, 253), (548, 539, 250, 252), (539, 548, 253, 251), (549, 550, 264, 266), (550, 549, 267, 265), (550, 551, 262, 264), (551, 550, 265, 263), (551, 552, 212, 262), (552, 551, 263, 213), (552, 553, 214, 212), (553, 552, 213, 215), (553, 554, 210, 214), (554, 553, 215, 211), (554, 555, 208, 210), (555, 554, 211, 209), (555, 556, 204, 208), (556, 555, 209, 205), (556, 557, 206, 204), (557, 556, 205, 207), (557, 558, 268, 206), (558, 557, 207, 269), (558, 549, 266, 268), (549, 558, 269, 267), (559, 560, 92, 96), (560, 559, 97, 93), (560, 561, 206, 92), (561, 560, 93, 207), (561, 562, 204, 206), (562, 561, 207, 205), (562, 559, 96, 204), (559, 562, 205, 97), (563, 564, 246, 172), (564, 563, 173, 247), (564, 565, 248, 246), (565, 564, 247, 249), (565, 566, 174, 248), (566, 565, 249, 175), (566, 567, 170, 174), (567, 566, 175, 171), (567, 563, 172, 170), (563, 567, 171, 173)])
me_cylinder_001.polygons.foreach_set('material_index', [0, 0, 0, 0, 0, 0, 0, 0, 0, 0, 0, 0, 0, 0, 0, 0, 0, 0, 0, 0, 0, 0, 0, 0, 0, 0, 0, 0, 0, 0, 0, 0, 0, 0, 0, 0, 0, 0, 0, 0, 0, 0, 0, 0, 0, 0, 0, 0, 0, 0, 0, 0, 0, 0, 0, 0, 0, 0, 0, 0, 0, 1, 1, 1, 1, 1, 1, 1, 1, 1, 1, 1, 1, 1, 1, 1, 1, 1, 1, 1, 1, 1, 1, 1, 1, 1, 1, 1, 1, 1, 1, 1, 1, 1, 1, 1, 1, 1, 1, 1, 1, 1, 1, 1, 1, 1, 1, 1, 1, 1, 1, 1, 1, 1, 1, 1, 1, 1, 1, 1, 1, 1, 1, 1, 1, 1, 1, 1, 1, 1, 1, 1, 1, 1, 1, 1, 1, 1, 1, 1, 1, 1, 1, 1, 1, 1, 1, 1, 1, 1, 1, 1, 1, 1, 1, 1, 1, 1, 1, 1, 1, 1, 1, 1, 1, 1, 1, 1, 1, 1, 1, 1, 1, 1, 1, 1, 1, 1, 1, 1, 1, 1, 1, 1, 1, 1, 1, 1, 1, 1, 1, 1, 1, 1, 1, 1, 1, 1, 1, 1, 1, 1, 1, 1, 1, 1, 1, 1, 1, 1, 1, 1, 1, 1, 1, 1, 1, 1, 1, 1, 1, 1, 1, 1, 1, 1, 1, 1, 1, 1, 1, 1, 1, 1, 1, 1, 1, 1, 1, 1, 1, 1, 1, 1, 1, 1, 1, 1, 1, 1, 1, 1, 1, 1, 1, 1, 1, 1, 1, 1, 1, 1, 1, 1, 1, 1, 1, 1, 1, 1, 1, 1, 1, 1, 1, 1, 1, 1, 1, 1, 1, 1, 1, 1, 1, 1, 1, 1, 1, 1, 1, 1, 1, 1, 1, 1, 1, 1, 1, 1, 1, 1, 1, 1, 1, 1, 1, 1, 1, 1, 1, 1, 1, 1, 1, 1, 1, 1, 1, 1, 1, 1, 1, 1, 1, 1, 1, 1, 1, 1, 1, 1, 1, 1, 1, 1, 1, 1, 1, 1, 1, 1, 1, 1, 1, 1, 1, 1, 1, 1, 1, 1, 1, 1, 1, 1, 1, 1, 1, 1, 1, 1, 1, 1, 1, 1, 1, 1, 1, 1, 1, 1, 1, 1, 1, 1, 1, 1, 1, 1, 1, 1, 1, 1, 1, 1, 1, 1, 1, 1, 1, 1, 1, 1, 1, 1, 1, 1, 1, 1, 1, 1, 1, 1, 1, 1, 1, 1, 1, 1, 1, 1, 1, 1, 1, 1, 1, 1, 1, 1, 1, 1, 1, 1, 1, 1, 1, 1, 1, 1, 1, 1, 1, 1, 1, 1, 1, 1, 1, 1, 1, 1, 1, 1, 1, 1, 1, 1, 1, 1, 1, 1, 1, 1, 1, 1, 1, 1, 1, 1, 1, 1, 1, 1, 1, 1, 1, 1, 1, 1, 1, 1, 1, 1, 1, 1, 1, 1, 1, 1, 1, 1, 1, 1, 1, 1, 1, 1, 1, 1, 1, 1, 1, 1, 1, 1, 1, 1, 1, 1, 1, 1, 1, 1, 1, 1, 1, 1, 1, 1, 1, 1, 1, 1, 1, 1, 1, 1, 1, 1, 1, 1, 1, 1, 1, 1, 1, 1, 1, 1, 1, 1, 1, 1, 1, 1, 1, 1, 1, 1, 1, 1, 1, 1, 1, 1, 1, 1, 1, 1, 1, 1, 1, 1, 1, 1, 1, 1, 1, 1, 1, 1, 1, 1, 1, 1, 1, 1, 1, 1, 1, 1, 1, 1, 1, 1, 1, 1, 1, 1, 1, 1, 1, 1, 1, 1, 1, 1, 1, 1, 1, 1, 1, 1, 1, 1, 1, 1, 1, 1, 1, 1, 1, 1, 1, 1, 1, 1, 1, 1, 1, 1, 1, 1, 1, 1, 1, 1, 1, 1, 1, 1, 1, 1, 1, 1, 1, 1, 1, 1, 1, 1, 1, 1, 1, 1, 1, 1, 1, 1, 1, 1, 1, 1, 1, 1, 1, 1, 1, 1, 1, 1, 1, 1, 1, 1, 1])
_uv = me_cylinder_001.uv_layers.new(name='UVMap')
_uv.uv.foreach_set('vector', [1.0, 0.5, 1.0, 1.0, 0.9688, 1.0, 0.9688, 0.5, 0.9688, 0.5, 0.9688, 1.0, 0.9375, 1.0, 0.9375, 0.5, 0.9375, 0.5, 0.9375, 1.0, 0.9062, 1.0, 0.9062, 0.5, 0.9062, 0.5, 0.9062, 1.0, 0.875, 1.0, 0.875, 0.5, 0.875, 0.5, 0.875, 1.0, 0.8438, 1.0, 0.8438, 0.5, 0.8438, 0.5, 0.8438, 1.0, 0.8125, 1.0, 0.8125, 0.5, 0.8125, 0.5, 0.8125, 1.0, 0.7812, 1.0, 0.7812, 0.5, 0.7812, 0.5, 0.7812, 1.0, 0.75, 1.0, 0.75, 0.5, 0.75, 0.5, 0.75, 1.0, 0.7188, 1.0, 0.7188, 0.5, 0.7188, 0.5, 0.7188, 1.0, 0.6875, 1.0, 0.6875, 0.5, 0.6875, 0.5, 0.6875, 1.0, 0.6562, 1.0, 0.6562, 0.5, 0.6562, 0.5, 0.6562, 1.0, 0.625, 1.0, 0.625, 0.5, 0.625, 0.5, 0.625, 1.0, 0.5938, 1.0, 0.5938, 0.5, 0.5938, 0.5, 0.5938, 1.0, 0.5625, 1.0, 0.5625, 0.5, 0.5625, 0.5, 0.5625, 1.0, 0.5312, 1.0, 0.5312, 0.5, 0.5312, 0.5, 0.5312, 1.0, 0.5, 1.0, 0.5, 0.5, 0.5, 0.5, 0.5, 1.0, 0.4688, 1.0, 0.4688, 0.5, 0.4688, 0.5, 0.4688, 1.0, 0.4375, 1.0, 0.4375, 0.5, 0.4375, 0.5, 0.4375, 1.0, 0.4062, 1.0, 0.4062, 0.5, 0.4062, 0.5, 0.4062, 1.0, 0.375, 1.0, 0.375, 0.5, 0.3438, 0.5, 0.3438, 1.0, 0.3125, 1.0, 0.3125, 0.5, 0.3125, 0.5, 0.3125, 1.0, 0.2812, 1.0, 0.2812, 0.5, 0.2812, 0.5, 0.2812, 1.0, 0.25, 1.0, 0.25, 0.5, 0.25, 0.5, 0.25, 1.0, 0.2188, 1.0, 0.2188, 0.5, 0.2188, 0.5, 0.2188, 1.0, 0.1875, 1.0, 0.1875, 0.5, 0.1875, 0.5, 0.1875, 1.0, 0.1562, 1.0, 0.1562, 0.5, 0.1562, 0.5, 0.1562, 1.0, 0.125, 1.0, 0.125, 1.0, 0.125, 0.5, 0.125, 0.5, 0.125, 1.0, 0.09375, 1.0, 0.09375, 0.5, 0.09375, 0.5, 0.09375, 1.0, 0.0625, 1.0, 0.0625, 0.5, 0.0625, 0.5, 0.0625, 1.0, 0.03125, 1.0, 0.03125, 0.5, 0.03125, 0.5, 0.03125, 1.0, 0.0, 1.0, 0.0, 0.5, 0.75, 0.49, 0.7968, 0.4854, 0.8418, 0.4717, 0.8833, 0.4496, 0.9197, 0.4197, 0.9496, 0.3833, 0.9717, 0.3418, 0.9854, 0.2968, 0.99, 0.25, 0.9854, 0.2032, 0.9717, 0.1582, 0.9496, 0.1167, 0.9197, 0.08029, 0.8833, 0.05045, 0.8418, 0.02827, 0.7968, 0.01461, 0.75, 0.01, 0.7032, 0.01461, 0.6582, 0.02827, 0.6167, 0.05045, 0.5803, 0.08029, 0.5504, 0.1167, 0.5283, 0.1582, 0.5146, 0.2032, 0.51, 0.25, 0.5146, 0.2968, 0.5283, 0.3418, 0.5504, 0.3833, 0.5803, 0.4197, 0.6167, 0.4496, 0.6582, 0.4717, 0.7032, 0.4854, 0.875, 1.0, 0.9062, 1.0, 0.9062, 1.0, 0.875, 1.0, 0.9375, 1.0, 0.9688, 1.0, 0.9688, 1.0, 0.9375, 1.0, 0.5938, 1.0, 0.625, 1.0, 0.625, 1.0, 0.5938, 1.0, 0.03125, 1.0, 0.0625, 1.0, 0.0625, 1.0, 0.03125, 1.0, 0.7188, 1.0, 0.75, 1.0, 0.75, 1.0, 0.7188, 1.0, 0.4375, 1.0, 0.4688, 1.0, 0.4688, 1.0, 0.4375, 1.0, 0.8438, 1.0, 0.875, 1.0, 0.875, 1.0, 0.8438, 1.0, 0.5625, 1.0, 0.5938, 1.0, 0.5938, 1.0, 0.5625, 1.0, 0.6875, 1.0, 0.7188, 1.0, 0.7188, 1.0, 0.6875, 1.0, 0.4062, 1.0, 0.4375, 1.0, 0.4375, 1.0, 0.4062, 1.0, 0.8125, 1.0, 0.8438, 1.0, 0.8438, 1.0, 0.8125, 1.0, 0.5312, 1.0, 0.5625, 1.0, 0.5625, 1.0, 0.5312, 1.0, 0.9062, 1.0, 0.9375, 1.0, 0.9375, 1.0, 0.9062, 1.0, 0.6562, 1.0, 0.6875, 1.0, 0.6875, 1.0, 0.6562, 1.0, 0.375, 1.0, 0.4062, 1.0, 0.4062, 1.0, 0.375, 1.0, 0.09375, 1.0, 0.125, 1.0, 0.125, 1.0, 0.09375, 1.0, 0.7812, 1.0, 0.8125, 1.0, 0.8125, 1.0, 0.7812, 1.0, 0.5, 1.0, 0.5312, 1.0, 0.5312, 1.0, 0.5, 1.0, 0.0, 1.0, 0.03125, 1.0, 0.03125, 1.0, 0.0, 1.0, 0.625, 1.0, 0.6562, 1.0, 0.6562, 1.0, 0.625, 1.0, 0.0625, 1.0, 0.09375, 1.0, 0.09375, 1.0, 0.0625, 1.0, 0.75, 1.0, 0.7812, 1.0, 0.7812, 1.0, 0.75, 1.0, 0.4688, 1.0, 0.5, 1.0, 0.5, 1.0, 0.4688, 1.0, 0.8125, 1.0, 0.8438, 1.0, 0.875, 1.0, 0.5983, 1.0, 0.625, 1.0, 0.6562, 1.0, 0.6875, 1.0, 0.7188, 1.0, 0.75, 1.0, 0.7812, 1.0, 0.5625, 1.0, 0.5938, 1.0, 0.625, 1.0, 0.3954, 1.0, 0.375, 1.0, 0.4062, 1.0, 0.4375, 1.0, 0.4688, 1.0, 0.5, 1.0, 0.5312, 1.0, 0.3125, 1.0, 0.3438, 1.0, 0.375, 1.0, 0.2227, 1.0, 0.125, 1.0, 0.1562, 1.0, 0.1875, 1.0, 0.2188, 1.0, 0.25, 1.0, 0.2812, 1.0, 0.0625, 1.0, 0.09375, 1.0, 0.125, 1.0, 0.7534, 1.0, 0.875, 1.0, 0.9062, 1.0, 0.9375, 1.0, 0.9688, 1.0, 0.0, 1.0, 0.03125, 1.0, 0.9688, 1.0, 1.0, 1.0, 1.0, 1.0, 0.9688, 1.0, 0.375, 1.0, 0.375, 1.0, 0.3438, 1.0, 0.3438, 0.5, 0.375, 0.5, 1.0, 0.5, 1.0, 1.0, 1.0, 1.0, 1.0, 0.5, 1.0, 1.0, 1.0, 0.5, 1.0, 0.5, 1.0, 1.0, 1.0, 1.0, 0.9688, 1.0, 0.9688, 1.0, 1.0, 1.0, 0.9688, 1.0, 1.0, 1.0, 1.0, 1.0, 0.9688, 1.0, 0.9688, 1.0, 0.9688, 0.5, 0.9688, 0.5, 0.9688, 1.0, 0.9688, 0.5, 0.9688, 1.0, 0.9688, 1.0, 0.9688, 0.5, 0.9688, 0.5, 1.0, 0.5, 1.0, 0.5, 0.9688, 0.5, 1.0, 0.5, 0.9688, 0.5, 0.9688, 0.5, 1.0, 0.5, 0.9688, 0.5, 0.9688, 1.0, 0.9688, 1.0, 0.9688, 0.5, 0.9688, 1.0, 0.9688, 0.5, 0.9688, 0.5, 0.9688, 1.0, 0.9688, 1.0, 0.9375, 1.0, 0.9375, 1.0, 0.9688, 1.0, 0.9375, 1.0, 0.9688, 1.0, 0.9688, 1.0, 0.9375, 1.0, 0.9375, 1.0, 0.9375, 0.5, 0.9375, 0.5, 0.9375, 1.0, 0.9375, 0.5, 0.9375, 1.0, 0.9375, 1.0, 0.9375, 0.5, 0.9375, 0.5, 0.9688, 0.5, 0.9688, 0.5, 0.9375, 0.5, 0.9688, 0.5, 0.9375, 0.5, 0.9375, 0.5, 0.9688, 0.5, 0.9375, 0.5, 0.9375, 1.0, 0.9375, 1.0, 0.9375, 0.5, 0.9375, 1.0, 0.9375, 0.5, 0.9375, 0.5, 0.9375, 1.0, 0.9375, 1.0, 0.9062, 1.0, 0.9062, 1.0, 0.9375, 1.0, 0.9062, 1.0, 0.9375, 1.0, 0.9375, 1.0, 0.9062, 1.0, 0.9062, 1.0, 0.9062, 0.5, 0.9062, 0.5, 0.9062, 1.0, 0.9062, 0.5, 0.9062, 1.0, 0.9062, 1.0, 0.9062, 0.5, 0.9062, 0.5, 0.9375, 0.5, 0.9375, 0.5, 0.9062, 0.5, 0.9375, 0.5, 0.9062, 0.5, 0.9062, 0.5, 0.9375, 0.5, 0.9062, 0.5, 0.9062, 1.0, 0.9062, 1.0, 0.9062, 0.5, 0.9062, 1.0, 0.9062, 0.5, 0.9062, 0.5, 0.9062, 1.0, 0.9062, 1.0, 0.875, 1.0, 0.875, 1.0, 0.9062, 1.0, 0.875, 1.0, 0.9062, 1.0, 0.9062, 1.0, 0.875, 1.0, 0.875, 1.0, 0.875, 0.5, 0.875, 0.5, 0.875, 1.0, 0.875, 0.5, 0.875, 1.0, 0.875, 1.0, 0.875, 0.5, 0.875, 0.5, 0.9062, 0.5, 0.9062, 0.5, 0.875, 0.5, 0.9062, 0.5, 0.875, 0.5, 0.875, 0.5, 0.9062, 0.5, 0.875, 0.5, 0.875, 1.0, 0.875, 1.0, 0.875, 0.5, 0.875, 1.0, 0.875, 0.5, 0.875, 0.5, 0.875, 1.0, 0.875, 1.0, 0.8438, 1.0, 0.8438, 1.0, 0.875, 1.0, 0.8438, 1.0, 0.875, 1.0, 0.875, 1.0, 0.8438, 1.0, 0.8438, 1.0, 0.8438, 0.5, 0.8438, 0.5, 0.8438, 1.0, 0.8438, 0.5, 0.8438, 1.0, 0.8438, 1.0, 0.8438, 0.5, 0.8438, 0.5, 0.875, 0.5, 0.875, 0.5, 0.8438, 0.5, 0.875, 0.5, 0.8438, 0.5, 0.8438, 0.5, 0.875, 0.5, 0.8438, 0.5, 0.8438, 1.0, 0.8438, 1.0, 0.8438, 0.5, 0.8438, 1.0, 0.8438, 0.5, 0.8438, 0.5, 0.8438, 1.0, 0.8438, 1.0, 0.8125, 1.0, 0.8125, 1.0, 0.8438, 1.0, 0.8125, 1.0, 0.8438, 1.0, 0.8438, 1.0, 0.8125, 1.0, 0.8125, 1.0, 0.8125, 0.5, 0.8125, 0.5, 0.8125, 1.0, 0.8125, 0.5, 0.8125, 1.0, 0.8125, 1.0, 0.8125, 0.5, 0.8125, 0.5, 0.8438, 0.5, 0.8438, 0.5, 0.8125, 0.5, 0.8438, 0.5, 0.8125, 0.5, 0.8125, 0.5, 0.8438, 0.5, 0.8125, 0.5, 0.8125, 1.0, 0.8125, 1.0, 0.8125, 0.5, 0.8125, 1.0, 0.8125, 0.5, 0.8125, 0.5, 0.8125, 1.0, 0.8125, 1.0, 0.7812, 1.0, 0.7812, 1.0, 0.8125, 1.0, 0.7812, 1.0, 0.8125, 1.0, 0.8125, 1.0, 0.7812, 1.0, 0.7812, 1.0, 0.7812, 0.5, 0.7812, 0.5, 0.7812, 1.0, 0.7812, 0.5, 0.7812, 1.0, 0.7812, 1.0, 0.7812, 0.5, 0.7812, 0.5, 0.8125, 0.5, 0.8125, 0.5, 0.7812, 0.5, 0.8125, 0.5, 0.7812, 0.5, 0.7812, 0.5, 0.8125, 0.5, 0.7812, 0.5, 0.7812, 1.0, 0.7812, 1.0, 0.7812, 0.5, 0.7812, 1.0, 0.7812, 0.5, 0.7812, 0.5, 0.7812, 1.0, 0.7812, 1.0, 0.75, 1.0, 0.75, 1.0, 0.7812, 1.0, 0.75, 1.0, 0.7812, 1.0, 0.7812, 1.0, 0.75, 1.0, 0.75, 1.0, 0.75, 0.5, 0.75, 0.5, 0.75, 1.0, 0.75, 0.5, 0.75, 1.0, 0.75, 1.0, 0.75, 0.5, 0.75, 0.5, 0.7812, 0.5, 0.7812, 0.5, 0.75, 0.5, 0.7812, 0.5, 0.75, 0.5, 0.75, 0.5, 0.7812, 0.5, 0.75, 0.5, 0.75, 1.0, 0.75, 1.0, 0.75, 0.5, 0.75, 1.0, 0.75, 0.5, 0.75, 0.5, 0.75, 1.0, 0.75, 1.0, 0.7188, 1.0, 0.7188, 1.0, 0.75, 1.0, 0.7188, 1.0, 0.75, 1.0, 0.75, 1.0, 0.7188, 1.0, 0.7188, 1.0, 0.7188, 0.5, 0.7188, 0.5, 0.7188, 1.0, 0.7188, 0.5, 0.7188, 1.0, 0.7188, 1.0, 0.7188, 0.5, 0.7188, 0.5, 0.75, 0.5, 0.75, 0.5, 0.7188, 0.5, 0.75, 0.5, 0.7188, 0.5, 0.7188, 0.5, 0.75, 0.5, 0.7188, 0.5, 0.7188, 1.0, 0.7188, 1.0, 0.7188, 0.5, 0.7188, 1.0, 0.7188, 0.5, 0.7188, 0.5, 0.7188, 1.0, 0.7188, 1.0, 0.6875, 1.0, 0.6875, 1.0, 0.7188, 1.0, 0.6875, 1.0, 0.7188, 1.0, 0.7188, 1.0, 0.6875, 1.0, 0.6875, 1.0, 0.6875, 0.5, 0.6875, 0.5, 0.6875, 1.0, 0.6875, 0.5, 0.6875, 1.0, 0.6875, 1.0, 0.6875, 0.5, 0.6875, 0.5, 0.7188, 0.5, 0.7188, 0.5, 0.6875, 0.5, 0.7188, 0.5, 0.6875, 0.5, 0.6875, 0.5, 0.7188, 0.5, 0.6875, 0.5, 0.6875, 1.0, 0.6875, 1.0, 0.6875, 0.5, 0.6875, 1.0, 0.6875, 0.5, 0.6875, 0.5, 0.6875, 1.0, 0.6875, 1.0, 0.6562, 1.0, 0.6562, 1.0, 0.6875, 1.0, 0.6562, 1.0, 0.6875, 1.0, 0.6875, 1.0, 0.6562, 1.0, 0.6562, 1.0, 0.6562, 0.5, 0.6562, 0.5, 0.6562, 1.0, 0.6562, 0.5, 0.6562, 1.0, 0.6562, 1.0, 0.6562, 0.5, 0.6562, 0.5, 0.6875, 0.5, 0.6875, 0.5, 0.6562, 0.5, 0.6875, 0.5, 0.6562, 0.5, 0.6562, 0.5, 0.6875, 0.5, 0.6562, 0.5, 0.6562, 1.0, 0.6562, 1.0, 0.6562, 0.5, 0.6562, 1.0, 0.6562, 0.5, 0.6562, 0.5, 0.6562, 1.0, 0.6562, 1.0, 0.625, 1.0, 0.625, 1.0, 0.6562, 1.0, 0.625, 1.0, 0.6562, 1.0, 0.6562, 1.0, 0.625, 1.0, 0.625, 1.0, 0.625, 0.5, 0.625, 0.5, 0.625, 1.0, 0.625, 0.5, 0.625, 1.0, 0.625, 1.0, 0.625, 0.5, 0.625, 0.5, 0.6562, 0.5, 0.6562, 0.5, 0.625, 0.5, 0.6562, 0.5, 0.625, 0.5, 0.625, 0.5, 0.6562, 0.5, 0.625, 0.5, 0.625, 1.0, 0.625, 1.0, 0.625, 0.5, 0.625, 1.0, 0.625, 0.5, 0.625, 0.5, 0.625, 1.0, 0.625, 1.0, 0.5938, 1.0, 0.5938, 1.0, 0.625, 1.0, 0.5938, 1.0, 0.625, 1.0, 0.625, 1.0, 0.5938, 1.0, 0.5938, 1.0, 0.5938, 0.5, 0.5938, 0.5, 0.5938, 1.0, 0.5938, 0.5, 0.5938, 1.0, 0.5938, 1.0, 0.5938, 0.5, 0.5938, 0.5, 0.625, 0.5, 0.625, 0.5, 0.5938, 0.5, 0.625, 0.5, 0.5938, 0.5, 0.5938, 0.5, 0.625, 0.5, 0.5938, 0.5, 0.5938, 1.0, 0.5938, 1.0, 0.5938, 0.5, 0.5938, 1.0, 0.5938, 0.5, 0.5938, 0.5, 0.5938, 1.0, 0.5938, 1.0, 0.5625, 1.0, 0.5625, 1.0, 0.5938, 1.0, 0.5625, 1.0, 0.5938, 1.0, 0.5938, 1.0, 0.5625, 1.0, 0.5625, 1.0, 0.5625, 0.5, 0.5625, 0.5, 0.5625, 1.0, 0.5625, 0.5, 0.5625, 1.0, 0.5625, 1.0, 0.5625, 0.5, 0.5625, 0.5, 0.5938, 0.5, 0.5938, 0.5, 0.5625, 0.5, 0.5938, 0.5, 0.5625, 0.5, 0.5625, 0.5, 0.5938, 0.5, 0.5625, 0.5, 0.5625, 1.0, 0.5625, 1.0, 0.5625, 0.5, 0.5625, 1.0, 0.5625, 0.5, 0.5625, 0.5, 0.5625, 1.0, 0.5625, 1.0, 0.5312, 1.0, 0.5312, 1.0, 0.5625, 1.0, 0.5312, 1.0, 0.5625, 1.0, 0.5625, 1.0, 0.5312, 1.0, 0.5312, 1.0, 0.5312, 0.5, 0.5312, 0.5, 0.5312, 1.0, 0.5312, 0.5, 0.5312, 1.0, 0.5312, 1.0, 0.5312, 0.5, 0.5312, 0.5, 0.5625, 0.5, 0.5625, 0.5, 0.5312, 0.5, 0.5625, 0.5, 0.5312, 0.5, 0.5312, 0.5, 0.5625, 0.5, 0.5312, 0.5, 0.5312, 1.0, 0.5312, 1.0, 0.5312, 0.5, 0.5312, 1.0, 0.5312, 0.5, 0.5312, 0.5, 0.5312, 1.0, 0.5312, 1.0, 0.5, 1.0, 0.5, 1.0, 0.5312, 1.0, 0.5, 1.0, 0.5312, 1.0, 0.5312, 1.0, 0.5, 1.0, 0.5, 1.0, 0.5, 0.5, 0.5, 0.5, 0.5, 1.0, 0.5, 0.5, 0.5, 1.0, 0.5, 1.0, 0.5, 0.5, 0.5, 0.5, 0.5312, 0.5, 0.5312, 0.5, 0.5, 0.5, 0.5312, 0.5, 0.5, 0.5, 0.5, 0.5, 0.5312, 0.5, 0.5, 0.5, 0.5, 1.0, 0.5, 1.0, 0.5, 0.5, 0.5, 1.0, 0.5, 0.5, 0.5, 0.5, 0.5, 1.0, 0.5, 1.0, 0.4688, 1.0, 0.4688, 1.0, 0.5, 1.0, 0.4688, 1.0, 0.5, 1.0, 0.5, 1.0, 0.4688, 1.0, 0.4688, 1.0, 0.4688, 0.5, 0.4688, 0.5, 0.4688, 1.0, 0.4688, 0.5, 0.4688, 1.0, 0.4688, 1.0, 0.4688, 0.5, 0.4688, 0.5, 0.5, 0.5, 0.5, 0.5, 0.4688, 0.5, 0.5, 0.5, 0.4688, 0.5, 0.4688, 0.5, 0.5, 0.5, 0.4688, 0.5, 0.4688, 1.0, 0.4688, 1.0, 0.4688, 0.5, 0.4688, 1.0, 0.4688, 0.5, 0.4688, 0.5, 0.4688, 1.0, 0.4688, 1.0, 0.4375, 1.0, 0.4375, 1.0, 0.4688, 1.0, 0.4375, 1.0, 0.4688, 1.0, 0.4688, 1.0, 0.4375, 1.0, 0.4375, 1.0, 0.4375, 0.5, 0.4375, 0.5, 0.4375, 1.0, 0.4375, 0.5, 0.4375, 1.0, 0.4375, 1.0, 0.4375, 0.5, 0.4375, 0.5, 0.4688, 0.5, 0.4688, 0.5, 0.4375, 0.5, 0.4688, 0.5, 0.4375, 0.5, 0.4375, 0.5, 0.4688, 0.5, 0.4375, 0.5, 0.4375, 1.0, 0.4375, 1.0, 0.4375, 0.5, 0.4375, 1.0, 0.4375, 0.5, 0.4375, 0.5, 0.4375, 1.0, 0.4375, 1.0, 0.4062, 1.0, 0.4062, 1.0, 0.4375, 1.0, 0.4062, 1.0, 0.4375, 1.0, 0.4375, 1.0, 0.4062, 1.0, 0.4062, 1.0, 0.4062, 0.5, 0.4062, 0.5, 0.4062, 1.0, 0.4062, 0.5, 0.4062, 1.0, 0.4062, 1.0, 0.4062, 0.5, 0.4062, 0.5, 0.4375, 0.5, 0.4375, 0.5, 0.4062, 0.5, 0.4375, 0.5, 0.4062, 0.5, 0.4062, 0.5, 0.4375, 0.5, 0.4062, 0.5, 0.4062, 1.0, 0.4062, 1.0, 0.4062, 0.5, 0.4062, 1.0, 0.4062, 0.5, 0.4062, 0.5, 0.4062, 1.0, 0.4062, 1.0, 0.375, 1.0, 0.375, 1.0, 0.4062, 1.0, 0.375, 1.0, 0.4062, 1.0, 0.4062, 1.0, 0.375, 1.0, 0.375, 1.0, 0.375, 0.5, 0.375, 0.5, 0.375, 1.0, 0.375, 0.5, 0.375, 1.0, 0.375, 1.0, 0.375, 0.5, 0.375, 0.5, 0.4062, 0.5, 0.4062, 0.5, 0.375, 0.5, 0.4062, 0.5, 0.375, 0.5, 0.375, 0.5, 0.4062, 0.5, 0.3438, 0.5, 0.3438, 1.0, 0.3438, 1.0, 0.3438, 0.5, 0.3438, 1.0, 0.3438, 0.5, 0.3438, 0.5, 0.3438, 1.0, 0.3438, 1.0, 0.3125, 1.0, 0.3125, 1.0, 0.3438, 1.0, 0.3125, 1.0, 0.3438, 1.0, 0.3438, 1.0, 0.3125, 1.0, 0.3125, 1.0, 0.3125, 0.5, 0.3125, 0.5, 0.3125, 1.0, 0.3125, 0.5, 0.3125, 1.0, 0.3125, 1.0, 0.3125, 0.5, 0.3125, 0.5, 0.3438, 0.5, 0.3438, 0.5, 0.3125, 0.5, 0.3438, 0.5, 0.3125, 0.5, 0.3125, 0.5, 0.3438, 0.5, 0.3125, 0.5, 0.3125, 1.0, 0.3125, 1.0, 0.3125, 0.5, 0.3125, 1.0, 0.3125, 0.5, 0.3125, 0.5, 0.3125, 1.0, 0.3125, 1.0, 0.2812, 1.0, 0.2812, 1.0, 0.3125, 1.0, 0.2812, 1.0, 0.3125, 1.0, 0.3125, 1.0, 0.2812, 1.0, 0.2812, 1.0, 0.2812, 0.5, 0.2812, 0.5, 0.2812, 1.0, 0.2812, 0.5, 0.2812, 1.0, 0.2812, 1.0, 0.2812, 0.5, 0.2812, 0.5, 0.3125, 0.5, 0.3125, 0.5, 0.2812, 0.5, 0.3125, 0.5, 0.2812, 0.5, 0.2812, 0.5, 0.3125, 0.5, 0.2812, 0.5, 0.2812, 1.0, 0.2812, 1.0, 0.2812, 0.5, 0.2812, 1.0, 0.2812, 0.5, 0.2812, 0.5, 0.2812, 1.0, 0.2812, 1.0, 0.25, 1.0, 0.25, 1.0, 0.2812, 1.0, 0.25, 1.0, 0.2812, 1.0, 0.2812, 1.0, 0.25, 1.0, 0.25, 1.0, 0.25, 0.5, 0.25, 0.5, 0.25, 1.0, 0.25, 0.5, 0.25, 1.0, 0.25, 1.0, 0.25, 0.5, 0.25, 0.5, 0.2812, 0.5, 0.2812, 0.5, 0.25, 0.5, 0.2812, 0.5, 0.25, 0.5, 0.25, 0.5, 0.2812, 0.5, 0.25, 0.5, 0.25, 1.0, 0.25, 1.0, 0.25, 0.5, 0.25, 1.0, 0.25, 0.5, 0.25, 0.5, 0.25, 1.0, 0.25, 1.0, 0.2188, 1.0, 0.2188, 1.0, 0.25, 1.0, 0.2188, 1.0, 0.25, 1.0, 0.25, 1.0, 0.2188, 1.0, 0.2188, 1.0, 0.2188, 0.5, 0.2188, 0.5, 0.2188, 1.0, 0.2188, 0.5, 0.2188, 1.0, 0.2188, 1.0, 0.2188, 0.5, 0.2188, 0.5, 0.25, 0.5, 0.25, 0.5, 0.2188, 0.5, 0.25, 0.5, 0.2188, 0.5, 0.2188, 0.5, 0.25, 0.5, 0.2188, 0.5, 0.2188, 1.0, 0.2188, 1.0, 0.2188, 0.5, 0.2188, 1.0, 0.2188, 0.5, 0.2188, 0.5, 0.2188, 1.0, 0.2188, 1.0, 0.1875, 1.0, 0.1875, 1.0, 0.2188, 1.0, 0.1875, 1.0, 0.2188, 1.0, 0.2188, 1.0, 0.1875, 1.0, 0.1875, 1.0, 0.1875, 0.5, 0.1875, 0.5, 0.1875, 1.0, 0.1875, 0.5, 0.1875, 1.0, 0.1875, 1.0, 0.1875, 0.5, 0.1875, 0.5, 0.2188, 0.5, 0.2188, 0.5, 0.1875, 0.5, 0.2188, 0.5, 0.1875, 0.5, 0.1875, 0.5, 0.2188, 0.5, 0.1875, 0.5, 0.1875, 1.0, 0.1875, 1.0, 0.1875, 0.5, 0.1875, 1.0, 0.1875, 0.5, 0.1875, 0.5, 0.1875, 1.0, 0.1875, 1.0, 0.1562, 1.0, 0.1562, 1.0, 0.1875, 1.0, 0.1562, 1.0, 0.1875, 1.0, 0.1875, 1.0, 0.1562, 1.0, 0.1562, 1.0, 0.1562, 0.5, 0.1562, 0.5, 0.1562, 1.0, 0.1562, 0.5, 0.1562, 1.0, 0.1562, 1.0, 0.1562, 0.5, 0.1562, 0.5, 0.1875, 0.5, 0.1875, 0.5, 0.1562, 0.5, 0.1875, 0.5, 0.1562, 0.5, 0.1562, 0.5, 0.1875, 0.5, 0.1562, 0.5, 0.1562, 1.0, 0.1562, 1.0, 0.1562, 0.5, 0.1562, 1.0, 0.1562, 0.5, 0.1562, 0.5, 0.1562, 1.0, 0.1562, 1.0, 0.125, 1.0, 0.125, 1.0, 0.1562, 1.0, 0.125, 1.0, 0.1562, 1.0, 0.1562, 1.0, 0.125, 1.0, 0.125, 1.0, 0.125, 1.0, 0.125, 1.0, 0.125, 1.0, 0.125, 1.0, 0.125, 1.0, 0.125, 1.0, 0.125, 1.0, 0.125, 1.0, 0.125, 0.5, 0.125, 0.5, 0.125, 1.0, 0.125, 0.5, 0.125, 1.0, 0.125, 1.0, 0.125, 0.5, 0.125, 0.5, 0.1562, 0.5, 0.1562, 0.5, 0.125, 0.5, 0.1562, 0.5, 0.125, 0.5, 0.125, 0.5, 0.1562, 0.5, 0.125, 0.5, 0.125, 1.0, 0.125, 1.0, 0.125, 0.5, 0.125, 1.0, 0.125, 0.5, 0.125, 0.5, 0.125, 1.0, 0.125, 1.0, 0.09375, 1.0, 0.09375, 1.0, 0.125, 1.0, 0.09375, 1.0, 0.125, 1.0, 0.125, 1.0, 0.09375, 1.0, 0.09375, 1.0, 0.09375, 0.5, 0.09375, 0.5, 0.09375, 1.0, 0.09375, 0.5, 0.09375, 1.0, 0.09375, 1.0, 0.09375, 0.5, 0.09375, 0.5, 0.125, 0.5, 0.125, 0.5, 0.09375, 0.5, 0.125, 0.5, 0.09375, 0.5, 0.09375, 0.5, 0.125, 0.5, 0.09375, 0.5, 0.09375, 1.0, 0.09375, 1.0, 0.09375, 0.5, 0.09375, 1.0, 0.09375, 0.5, 0.09375, 0.5, 0.09375, 1.0, 0.09375, 1.0, 0.0625, 1.0, 0.0625, 1.0, 0.09375, 1.0, 0.0625, 1.0, 0.09375, 1.0, 0.09375, 1.0, 0.0625, 1.0, 0.0625, 1.0, 0.0625, 0.5, 0.0625, 0.5, 0.0625, 1.0, 0.0625, 0.5, 0.0625, 1.0, 0.0625, 1.0, 0.0625, 0.5, 0.0625, 0.5, 0.09375, 0.5, 0.09375, 0.5, 0.0625, 0.5, 0.09375, 0.5, 0.0625, 0.5, 0.0625, 0.5, 0.09375, 0.5, 0.0625, 0.5, 0.0625, 1.0, 0.0625, 1.0, 0.0625, 0.5, 0.0625, 1.0, 0.0625, 0.5, 0.0625, 0.5, 0.0625, 1.0, 0.0625, 1.0, 0.03125, 1.0, 0.03125, 1.0, 0.0625, 1.0, 0.03125, 1.0, 0.0625, 1.0, 0.0625, 1.0, 0.03125, 1.0, 0.03125, 1.0, 0.03125, 0.5, 0.03125, 0.5, 0.03125, 1.0, 0.03125, 0.5, 0.03125, 1.0, 0.03125, 1.0, 0.03125, 0.5, 0.03125, 0.5, 0.0625, 0.5, 0.0625, 0.5, 0.03125, 0.5, 0.0625, 0.5, 0.03125, 0.5, 0.03125, 0.5, 0.0625, 0.5, 0.03125, 0.5, 0.03125, 1.0, 0.03125, 1.0, 0.03125, 0.5, 0.03125, 1.0, 0.03125, 0.5, 0.03125, 0.5, 0.03125, 1.0, 0.03125, 1.0, 0.0, 1.0, 0.0, 1.0, 0.03125, 1.0, 0.0, 1.0, 0.03125, 1.0, 0.03125, 1.0, 0.0, 1.0, 0.0, 1.0, 0.0, 0.5, 0.0, 0.5, 0.0, 1.0, 0.0, 0.5, 0.0, 1.0, 0.0, 1.0, 0.0, 0.5, 0.0, 0.5, 0.03125, 0.5, 0.03125, 0.5, 0.0, 0.5, 0.03125, 0.5, 0.0, 0.5, 0.0, 0.5, 0.03125, 0.5, 0.75, 0.49, 0.7968, 0.4854, 0.7968, 0.4854, 0.75, 0.49, 0.7968, 0.4854, 0.75, 0.49, 0.75, 0.49, 0.7968, 0.4854, 0.7968, 0.4854, 0.8418, 0.4717, 0.8418, 0.4717, 0.7968, 0.4854, 0.8418, 0.4717, 0.7968, 0.4854, 0.7968, 0.4854, 0.8418, 0.4717, 0.8418, 0.4717, 0.8833, 0.4496, 0.8833, 0.4496, 0.8418, 0.4717, 0.8833, 0.4496, 0.8418, 0.4717, 0.8418, 0.4717, 0.8833, 0.4496, 0.8833, 0.4496, 0.9197, 0.4197, 0.9197, 0.4197, 0.8833, 0.4496, 0.9197, 0.4197, 0.8833, 0.4496, 0.8833, 0.4496, 0.9197, 0.4197, 0.9197, 0.4197, 0.9496, 0.3833, 0.9496, 0.3833, 0.9197, 0.4197, 0.9496, 0.3833, 0.9197, 0.4197, 0.9197, 0.4197, 0.9496, 0.3833, 0.9496, 0.3833, 0.9717, 0.3418, 0.9717, 0.3418, 0.9496, 0.3833, 0.9717, 0.3418, 0.9496, 0.3833, 0.9496, 0.3833, 0.9717, 0.3418, 0.9717, 0.3418, 0.9854, 0.2968, 0.9854, 0.2968, 0.9717, 0.3418, 0.9854, 0.2968, 0.9717, 0.3418, 0.9717, 0.3418, 0.9854, 0.2968, 0.9854, 0.2968, 0.99, 0.25, 0.99, 0.25, 0.9854, 0.2968, 0.99, 0.25, 0.9854, 0.2968, 0.9854, 0.2968, 0.99, 0.25, 0.99, 0.25, 0.9854, 0.2032, 0.9854, 0.2032, 0.99, 0.25, 0.9854, 0.2032, 0.99, 0.25, 0.99, 0.25, 0.9854, 0.2032, 0.9854, 0.2032, 0.9717, 0.1582, 0.9717, 0.1582, 0.9854, 0.2032, 0.9717, 0.1582, 0.9854, 0.2032, 0.9854, 0.2032, 0.9717, 0.1582, 0.9717, 0.1582, 0.9496, 0.1167, 0.9496, 0.1167, 0.9717, 0.1582, 0.9496, 0.1167, 0.9717, 0.1582, 0.9717, 0.1582, 0.9496, 0.1167, 0.9496, 0.1167, 0.9197, 0.08029, 0.9197, 0.08029, 0.9496, 0.1167, 0.9197, 0.08029, 0.9496, 0.1167, 0.9496, 0.1167, 0.9197, 0.08029, 0.9197, 0.08029, 0.8833, 0.05045, 0.8833, 0.05045, 0.9197, 0.08029, 0.8833, 0.05045, 0.9197, 0.08029, 0.9197, 0.08029, 0.8833, 0.05045, 0.8833, 0.05045, 0.8418, 0.02827, 0.8418, 0.02827, 0.8833, 0.05045, 0.8418, 0.02827, 0.8833, 0.05045, 0.8833, 0.05045, 0.8418, 0.02827, 0.8418, 0.02827, 0.7968, 0.01461, 0.7968, 0.01461, 0.8418, 0.02827, 0.7968, 0.01461, 0.8418, 0.02827, 0.8418, 0.02827, 0.7968, 0.01461, 0.7968, 0.01461, 0.75, 0.01, 0.75, 0.01, 0.7968, 0.01461, 0.75, 0.01, 0.7968, 0.01461, 0.7968, 0.01461, 0.75, 0.01, 0.75, 0.01, 0.7032, 0.01461, 0.7032, 0.01461, 0.75, 0.01, 0.7032, 0.01461, 0.75, 0.01, 0.75, 0.01, 0.7032, 0.01461, 0.7032, 0.01461, 0.6582, 0.02827, 0.6582, 0.02827, 0.7032, 0.01461, 0.6582, 0.02827, 0.7032, 0.01461, 0.7032, 0.01461, 0.6582, 0.02827, 0.6582, 0.02827, 0.6167, 0.05045, 0.6167, 0.05045, 0.6582, 0.02827, 0.6167, 0.05045, 0.6582, 0.02827, 0.6582, 0.02827, 0.6167, 0.05045, 0.6167, 0.05045, 0.5803, 0.08029, 0.5803, 0.08029, 0.6167, 0.05045, 0.5803, 0.08029, 0.6167, 0.05045, 0.6167, 0.05045, 0.5803, 0.08029, 0.5803, 0.08029, 0.5504, 0.1167, 0.5504, 0.1167, 0.5803, 0.08029, 0.5504, 0.1167, 0.5803, 0.08029, 0.5803, 0.08029, 0.5504, 0.1167, 0.5504, 0.1167, 0.5283, 0.1582, 0.5283, 0.1582, 0.5504, 0.1167, 0.5283, 0.1582, 0.5504, 0.1167, 0.5504, 0.1167, 0.5283, 0.1582, 0.5283, 0.1582, 0.5146, 0.2032, 0.5146, 0.2032, 0.5283, 0.1582, 0.5146, 0.2032, 0.5283, 0.1582, 0.5283, 0.1582, 0.5146, 0.2032, 0.5146, 0.2032, 0.51, 0.25, 0.51, 0.25, 0.5146, 0.2032, 0.51, 0.25, 0.5146, 0.2032, 0.5146, 0.2032, 0.51, 0.25, 0.51, 0.25, 0.5146, 0.2968, 0.5146, 0.2968, 0.51, 0.25, 0.5146, 0.2968, 0.51, 0.25, 0.51, 0.25, 0.5146, 0.2968, 0.5146, 0.2968, 0.5283, 0.3418, 0.5283, 0.3418, 0.5146, 0.2968, 0.5283, 0.3418, 0.5146, 0.2968, 0.5146, 0.2968, 0.5283, 0.3418, 0.5283, 0.3418, 0.5504, 0.3833, 0.5504, 0.3833, 0.5283, 0.3418, 0.5504, 0.3833, 0.5283, 0.3418, 0.5283, 0.3418, 0.5504, 0.3833, 0.5504, 0.3833, 0.5803, 0.4197, 0.5803, 0.4197, 0.5504, 0.3833, 0.5803, 0.4197, 0.5504, 0.3833, 0.5504, 0.3833, 0.5803, 0.4197, 0.5803, 0.4197, 0.6167, 0.4496, 0.6167, 0.4496, 0.5803, 0.4197, 0.6167, 0.4496, 0.5803, 0.4197, 0.5803, 0.4197, 0.6167, 0.4496, 0.6167, 0.4496, 0.6582, 0.4717, 0.6582, 0.4717, 0.6167, 0.4496, 0.6582, 0.4717, 0.6167, 0.4496, 0.6167, 0.4496, 0.6582, 0.4717, 0.6582, 0.4717, 0.7032, 0.4854, 0.7032, 0.4854, 0.6582, 0.4717, 0.7032, 0.4854, 0.6582, 0.4717, 0.6582, 0.4717, 0.7032, 0.4854, 0.7032, 0.4854, 0.75, 0.49, 0.75, 0.49, 0.7032, 0.4854, 0.75, 0.49, 0.7032, 0.4854, 0.7032, 0.4854, 0.75, 0.49, 0.875, 1.0, 0.9062, 1.0, 0.9062, 1.0, 0.875, 1.0, 0.9062, 1.0, 0.875, 1.0, 0.875, 1.0, 0.9062, 1.0, 0.9062, 1.0, 0.9062, 1.0, 0.9062, 1.0, 0.9062, 1.0, 0.9062, 1.0, 0.9062, 1.0, 0.9062, 1.0, 0.9062, 1.0, 0.9062, 1.0, 0.875, 1.0, 0.875, 1.0, 0.9062, 1.0, 0.875, 1.0, 0.9062, 1.0, 0.9062, 1.0, 0.875, 1.0, 0.875, 1.0, 0.875, 1.0, 0.875, 1.0, 0.875, 1.0, 0.875, 1.0, 0.875, 1.0, 0.875, 1.0, 0.875, 1.0, 0.9375, 1.0, 0.9688, 1.0, 0.9688, 1.0, 0.9375, 1.0, 0.9688, 1.0, 0.9375, 1.0, 0.9375, 1.0, 0.9688, 1.0, 0.9688, 1.0, 0.9688, 1.0, 0.9688, 1.0, 0.9688, 1.0, 0.9688, 1.0, 0.9688, 1.0, 0.9688, 1.0, 0.9688, 1.0, 0.9688, 1.0, 0.9375, 1.0, 0.9375, 1.0, 0.9688, 1.0, 0.9375, 1.0, 0.9688, 1.0, 0.9688, 1.0, 0.9375, 1.0, 0.9375, 1.0, 0.9375, 1.0, 0.9375, 1.0, 0.9375, 1.0, 0.9375, 1.0, 0.9375, 1.0, 0.9375, 1.0, 0.9375, 1.0, 0.5938, 1.0, 0.625, 1.0, 0.625, 1.0, 0.5938, 1.0, 0.625, 1.0, 0.5938, 1.0, 0.5938, 1.0, 0.625, 1.0, 0.625, 1.0, 0.625, 1.0, 0.625, 1.0, 0.625, 1.0, 0.625, 1.0, 0.625, 1.0, 0.625, 1.0, 0.625, 1.0, 0.625, 1.0, 0.5938, 1.0, 0.5938, 1.0, 0.625, 1.0, 0.5938, 1.0, 0.625, 1.0, 0.625, 1.0, 0.5938, 1.0, 0.5938, 1.0, 0.5938, 1.0, 0.5938, 1.0, 0.5938, 1.0, 0.5938, 1.0, 0.5938, 1.0, 0.5938, 1.0, 0.5938, 1.0, 0.03125, 1.0, 0.0625, 1.0, 0.0625, 1.0, 0.03125, 1.0, 0.0625, 1.0, 0.03125, 1.0, 0.03125, 1.0, 0.0625, 1.0, 0.0625, 1.0, 0.0625, 1.0, 0.0625, 1.0, 0.0625, 1.0, 0.0625, 1.0, 0.0625, 1.0, 0.0625, 1.0, 0.0625, 1.0, 0.0625, 1.0, 0.03125, 1.0, 0.03125, 1.0, 0.0625, 1.0, 0.03125, 1.0, 0.0625, 1.0, 0.0625, 1.0, 0.03125, 1.0, 0.03125, 1.0, 0.03125, 1.0, 0.03125, 1.0, 0.03125, 1.0, 0.03125, 1.0, 0.03125, 1.0, 0.03125, 1.0, 0.03125, 1.0, 0.7188, 1.0, 0.75, 1.0, 0.75, 1.0, 0.7188, 1.0, 0.75, 1.0, 0.7188, 1.0, 0.7188, 1.0, 0.75, 1.0, 0.75, 1.0, 0.75, 1.0, 0.75, 1.0, 0.75, 1.0, 0.75, 1.0, 0.75, 1.0, 0.75, 1.0, 0.75, 1.0, 0.75, 1.0, 0.7188, 1.0, 0.7188, 1.0, 0.75, 1.0, 0.7188, 1.0, 0.75, 1.0, 0.75, 1.0, 0.7188, 1.0, 0.7188, 1.0, 0.7188, 1.0, 0.7188, 1.0, 0.7188, 1.0, 0.7188, 1.0, 0.7188, 1.0, 0.7188, 1.0, 0.7188, 1.0, 0.4375, 1.0, 0.4688, 1.0, 0.4688, 1.0, 0.4375, 1.0, 0.4688, 1.0, 0.4375, 1.0, 0.4375, 1.0, 0.4688, 1.0, 0.4688, 1.0, 0.4688, 1.0, 0.4688, 1.0, 0.4688, 1.0, 0.4688, 1.0, 0.4688, 1.0, 0.4688, 1.0, 0.4688, 1.0, 0.4688, 1.0, 0.4375, 1.0, 0.4375, 1.0, 0.4688, 1.0, 0.4375, 1.0, 0.4688, 1.0, 0.4688, 1.0, 0.4375, 1.0, 0.4375, 1.0, 0.4375, 1.0, 0.4375, 1.0, 0.4375, 1.0, 0.4375, 1.0, 0.4375, 1.0, 0.4375, 1.0, 0.4375, 1.0, 0.8438, 1.0, 0.875, 1.0, 0.875, 1.0, 0.8438, 1.0, 0.875, 1.0, 0.8438, 1.0, 0.8438, 1.0, 0.875, 1.0, 0.875, 1.0, 0.875, 1.0, 0.875, 1.0, 0.875, 1.0, 0.875, 1.0, 0.875, 1.0, 0.875, 1.0, 0.875, 1.0, 0.875, 1.0, 0.8438, 1.0, 0.8438, 1.0, 0.875, 1.0, 0.8438, 1.0, 0.875, 1.0, 0.875, 1.0, 0.8438, 1.0, 0.8438, 1.0, 0.8438, 1.0, 0.8438, 1.0, 0.8438, 1.0, 0.8438, 1.0, 0.8438, 1.0, 0.8438, 1.0, 0.8438, 1.0, 0.5625, 1.0, 0.5938, 1.0, 0.5938, 1.0, 0.5625, 1.0, 0.5938, 1.0, 0.5625, 1.0, 0.5625, 1.0, 0.5938, 1.0, 0.5938, 1.0, 0.5938, 1.0, 0.5938, 1.0, 0.5938, 1.0, 0.5938, 1.0, 0.5938, 1.0, 0.5938, 1.0, 0.5938, 1.0, 0.5938, 1.0, 0.5625, 1.0, 0.5625, 1.0, 0.5938, 1.0, 0.5625, 1.0, 0.5938, 1.0, 0.5938, 1.0, 0.5625, 1.0, 0.5625, 1.0, 0.5625, 1.0, 0.5625, 1.0, 0.5625, 1.0, 0.5625, 1.0, 0.5625, 1.0, 0.5625, 1.0, 0.5625, 1.0, 0.6875, 1.0, 0.7188, 1.0, 0.7188, 1.0, 0.6875, 1.0, 0.7188, 1.0, 0.6875, 1.0, 0.6875, 1.0, 0.7188, 1.0, 0.7188, 1.0, 0.7188, 1.0, 0.7188, 1.0, 0.7188, 1.0, 0.7188, 1.0, 0.7188, 1.0, 0.7188, 1.0, 0.7188, 1.0, 0.7188, 1.0, 0.6875, 1.0, 0.6875, 1.0, 0.7188, 1.0, 0.6875, 1.0, 0.7188, 1.0, 0.7188, 1.0, 0.6875, 1.0, 0.6875, 1.0, 0.6875, 1.0, 0.6875, 1.0, 0.6875, 1.0, 0.6875, 1.0, 0.6875, 1.0, 0.6875, 1.0, 0.6875, 1.0, 0.4062, 1.0, 0.4375, 1.0, 0.4375, 1.0, 0.4062, 1.0, 0.4375, 1.0, 0.4062, 1.0, 0.4062, 1.0, 0.4375, 1.0, 0.4375, 1.0, 0.4375, 1.0, 0.4375, 1.0, 0.4375, 1.0, 0.4375, 1.0, 0.4375, 1.0, 0.4375, 1.0, 0.4375, 1.0, 0.4375, 1.0, 0.4062, 1.0, 0.4062, 1.0, 0.4375, 1.0, 0.4062, 1.0, 0.4375, 1.0, 0.4375, 1.0, 0.4062, 1.0, 0.4062, 1.0, 0.4062, 1.0, 0.4062, 1.0, 0.4062, 1.0, 0.4062, 1.0, 0.4062, 1.0, 0.4062, 1.0, 0.4062, 1.0, 0.8125, 1.0, 0.8438, 1.0, 0.8438, 1.0, 0.8125, 1.0, 0.8438, 1.0, 0.8125, 1.0, 0.8125, 1.0, 0.8438, 1.0, 0.8438, 1.0, 0.8438, 1.0, 0.8438, 1.0, 0.8438, 1.0, 0.8438, 1.0, 0.8438, 1.0, 0.8438, 1.0, 0.8438, 1.0, 0.8438, 1.0, 0.8125, 1.0, 0.8125, 1.0, 0.8438, 1.0, 0.8125, 1.0, 0.8438, 1.0, 0.8438, 1.0, 0.8125, 1.0, 0.8125, 1.0, 0.8125, 1.0, 0.8125, 1.0, 0.8125, 1.0, 0.8125, 1.0, 0.8125, 1.0, 0.8125, 1.0, 0.8125, 1.0, 0.5312, 1.0, 0.5625, 1.0, 0.5625, 1.0, 0.5312, 1.0, 0.5625, 1.0, 0.5312, 1.0, 0.5312, 1.0, 0.5625, 1.0, 0.5625, 1.0, 0.5625, 1.0, 0.5625, 1.0, 0.5625, 1.0, 0.5625, 1.0, 0.5625, 1.0, 0.5625, 1.0, 0.5625, 1.0, 0.5625, 1.0, 0.5312, 1.0, 0.5312, 1.0, 0.5625, 1.0, 0.5312, 1.0, 0.5625, 1.0, 0.5625, 1.0, 0.5312, 1.0, 0.5312, 1.0, 0.5312, 1.0, 0.5312, 1.0, 0.5312, 1.0, 0.5312, 1.0, 0.5312, 1.0, 0.5312, 1.0, 0.5312, 1.0, 0.9062, 1.0, 0.9375, 1.0, 0.9375, 1.0, 0.9062, 1.0, 0.9375, 1.0, 0.9062, 1.0, 0.9062, 1.0, 0.9375, 1.0, 0.9375, 1.0, 0.9375, 1.0, 0.9375, 1.0, 0.9375, 1.0, 0.9375, 1.0, 0.9375, 1.0, 0.9375, 1.0, 0.9375, 1.0, 0.9375, 1.0, 0.9062, 1.0, 0.9062, 1.0, 0.9375, 1.0, 0.9062, 1.0, 0.9375, 1.0, 0.9375, 1.0, 0.9062, 1.0, 0.9062, 1.0, 0.9062, 1.0, 0.9062, 1.0, 0.9062, 1.0, 0.9062, 1.0, 0.9062, 1.0, 0.9062, 1.0, 0.9062, 1.0, 0.6562, 1.0, 0.6875, 1.0, 0.6875, 1.0, 0.6562, 1.0, 0.6875, 1.0, 0.6562, 1.0, 0.6562, 1.0, 0.6875, 1.0, 0.6875, 1.0, 0.6875, 1.0, 0.6875, 1.0, 0.6875, 1.0, 0.6875, 1.0, 0.6875, 1.0, 0.6875, 1.0, 0.6875, 1.0, 0.6875, 1.0, 0.6562, 1.0, 0.6562, 1.0, 0.6875, 1.0, 0.6562, 1.0, 0.6875, 1.0, 0.6875, 1.0, 0.6562, 1.0, 0.6562, 1.0, 0.6562, 1.0, 0.6562, 1.0, 0.6562, 1.0, 0.6562, 1.0, 0.6562, 1.0, 0.6562, 1.0, 0.6562, 1.0, 0.375, 1.0, 0.4062, 1.0, 0.4062, 1.0, 0.375, 1.0, 0.4062, 1.0, 0.375, 1.0, 0.375, 1.0, 0.4062, 1.0, 0.4062, 1.0, 0.4062, 1.0, 0.4062, 1.0, 0.4062, 1.0, 0.4062, 1.0, 0.4062, 1.0, 0.4062, 1.0, 0.4062, 1.0, 0.4062, 1.0, 0.375, 1.0, 0.375, 1.0, 0.4062, 1.0, 0.375, 1.0, 0.4062, 1.0, 0.4062, 1.0, 0.375, 1.0, 0.375, 1.0, 0.375, 1.0, 0.375, 1.0, 0.375, 1.0, 0.375, 1.0, 0.375, 1.0, 0.375, 1.0, 0.375, 1.0, 0.09375, 1.0, 0.125, 1.0, 0.125, 1.0, 0.09375, 1.0, 0.125, 1.0, 0.09375, 1.0, 0.09375, 1.0, 0.125, 1.0, 0.125, 1.0, 0.125, 1.0, 0.125, 1.0, 0.125, 1.0, 0.125, 1.0, 0.125, 1.0, 0.125, 1.0, 0.125, 1.0, 0.125, 1.0, 0.09375, 1.0, 0.09375, 1.0, 0.125, 1.0, 0.09375, 1.0, 0.125, 1.0, 0.125, 1.0, 0.09375, 1.0, 0.09375, 1.0, 0.09375, 1.0, 0.09375, 1.0, 0.09375, 1.0, 0.09375, 1.0, 0.09375, 1.0, 0.09375, 1.0, 0.09375, 1.0, 0.7812, 1.0, 0.8125, 1.0, 0.8125, 1.0, 0.7812, 1.0, 0.8125, 1.0, 0.7812, 1.0, 0.7812, 1.0, 0.8125, 1.0, 0.8125, 1.0, 0.8125, 1.0, 0.8125, 1.0, 0.8125, 1.0, 0.8125, 1.0, 0.8125, 1.0, 0.8125, 1.0, 0.8125, 1.0, 0.8125, 1.0, 0.7812, 1.0, 0.7812, 1.0, 0.8125, 1.0, 0.7812, 1.0, 0.8125, 1.0, 0.8125, 1.0, 0.7812, 1.0, 0.7812, 1.0, 0.7812, 1.0, 0.7812, 1.0, 0.7812, 1.0, 0.7812, 1.0, 0.7812, 1.0, 0.7812, 1.0, 0.7812, 1.0, 0.5, 1.0, 0.5312, 1.0, 0.5312, 1.0, 0.5, 1.0, 0.5312, 1.0, 0.5, 1.0, 0.5, 1.0, 0.5312, 1.0, 0.5312, 1.0, 0.5312, 1.0, 0.5312, 1.0, 0.5312, 1.0, 0.5312, 1.0, 0.5312, 1.0, 0.5312, 1.0, 0.5312, 1.0, 0.5312, 1.0, 0.5, 1.0, 0.5, 1.0, 0.5312, 1.0, 0.5, 1.0, 0.5312, 1.0, 0.5312, 1.0, 0.5, 1.0, 0.5, 1.0, 0.5, 1.0, 0.5, 1.0, 0.5, 1.0, 0.5, 1.0, 0.5, 1.0, 0.5, 1.0, 0.5, 1.0, 0.0, 1.0, 0.03125, 1.0, 0.03125, 1.0, 0.0, 1.0, 0.03125, 1.0, 0.0, 1.0, 0.0, 1.0, 0.03125, 1.0, 0.03125, 1.0, 0.03125, 1.0, 0.03125, 1.0, 0.03125, 1.0, 0.03125, 1.0, 0.03125, 1.0, 0.03125, 1.0, 0.03125, 1.0, 0.03125, 1.0, 0.0, 1.0, 0.0, 1.0, 0.03125, 1.0, 0.0, 1.0, 0.03125, 1.0, 0.03125, 1.0, 0.0, 1.0, 0.0, 1.0, 0.0, 1.0, 0.0, 1.0, 0.0, 1.0, 0.0, 1.0, 0.0, 1.0, 0.0, 1.0, 0.0, 1.0, 0.625, 1.0, 0.6562, 1.0, 0.6562, 1.0, 0.625, 1.0, 0.6562, 1.0, 0.625, 1.0, 0.625, 1.0, 0.6562, 1.0, 0.6562, 1.0, 0.6562, 1.0, 0.6562, 1.0, 0.6562, 1.0, 0.6562, 1.0, 0.6562, 1.0, 0.6562, 1.0, 0.6562, 1.0, 0.6562, 1.0, 0.625, 1.0, 0.625, 1.0, 0.6562, 1.0, 0.625, 1.0, 0.6562, 1.0, 0.6562, 1.0, 0.625, 1.0, 0.625, 1.0, 0.625, 1.0, 0.625, 1.0, 0.625, 1.0, 0.625, 1.0, 0.625, 1.0, 0.625, 1.0, 0.625, 1.0, 0.0625, 1.0, 0.09375, 1.0, 0.09375, 1.0, 0.0625, 1.0, 0.09375, 1.0, 0.0625, 1.0, 0.0625, 1.0, 0.09375, 1.0, 0.09375, 1.0, 0.09375, 1.0, 0.09375, 1.0, 0.09375, 1.0, 0.09375, 1.0, 0.09375, 1.0, 0.09375, 1.0, 0.09375, 1.0, 0.09375, 1.0, 0.0625, 1.0, 0.0625, 1.0, 0.09375, 1.0, 0.0625, 1.0, 0.09375, 1.0, 0.09375, 1.0, 0.0625, 1.0, 0.0625, 1.0, 0.0625, 1.0, 0.0625, 1.0, 0.0625, 1.0, 0.0625, 1.0, 0.0625, 1.0, 0.0625, 1.0, 0.0625, 1.0, 0.75, 1.0, 0.7812, 1.0, 0.7812, 1.0, 0.75, 1.0, 0.7812, 1.0, 0.75, 1.0, 0.75, 1.0, 0.7812, 1.0, 0.7812, 1.0, 0.7812, 1.0, 0.7812, 1.0, 0.7812, 1.0, 0.7812, 1.0, 0.7812, 1.0, 0.7812, 1.0, 0.7812, 1.0, 0.7812, 1.0, 0.75, 1.0, 0.75, 1.0, 0.7812, 1.0, 0.75, 1.0, 0.7812, 1.0, 0.7812, 1.0, 0.75, 1.0, 0.75, 1.0, 0.75, 1.0, 0.75, 1.0, 0.75, 1.0, 0.75, 1.0, 0.75, 1.0, 0.75, 1.0, 0.75, 1.0, 0.4688, 1.0, 0.5, 1.0, 0.5, 1.0, 0.4688, 1.0, 0.5, 1.0, 0.4688, 1.0, 0.4688, 1.0, 0.5, 1.0, 0.5, 1.0, 0.5, 1.0, 0.5, 1.0, 0.5, 1.0, 0.5, 1.0, 0.5, 1.0, 0.5, 1.0, 0.5, 1.0, 0.5, 1.0, 0.4688, 1.0, 0.4688, 1.0, 0.5, 1.0, 0.4688, 1.0, 0.5, 1.0, 0.5, 1.0, 0.4688, 1.0, 0.4688, 1.0, 0.4688, 1.0, 0.4688, 1.0, 0.4688, 1.0, 0.4688, 1.0, 0.4688, 1.0, 0.4688, 1.0, 0.4688, 1.0, 0.8125, 1.0, 0.8438, 1.0, 0.8438, 1.0, 0.8125, 1.0, 0.8438, 1.0, 0.8125, 1.0, 0.8125, 1.0, 0.8438, 1.0, 0.8438, 1.0, 0.875, 1.0, 0.875, 1.0, 0.8438, 1.0, 0.875, 1.0, 0.8438, 1.0, 0.8438, 1.0, 0.875, 1.0, 0.875, 1.0, 0.5983, 1.0, 0.5983, 1.0, 0.875, 1.0, 0.5983, 1.0, 0.875, 1.0, 0.875, 1.0, 0.5983, 1.0, 0.5983, 1.0, 0.625, 1.0, 0.625, 1.0, 0.5983, 1.0, 0.625, 1.0, 0.5983, 1.0, 0.5983, 1.0, 0.625, 1.0, 0.625, 1.0, 0.6562, 1.0, 0.6562, 1.0, 0.625, 1.0, 0.6562, 1.0, 0.625, 1.0, 0.625, 1.0, 0.6562, 1.0, 0.6562, 1.0, 0.6875, 1.0, 0.6875, 1.0, 0.6562, 1.0, 0.6875, 1.0, 0.6562, 1.0, 0.6562, 1.0, 0.6875, 1.0, 0.6875, 1.0, 0.7188, 1.0, 0.7188, 1.0, 0.6875, 1.0, 0.7188, 1.0, 0.6875, 1.0, 0.6875, 1.0, 0.7188, 1.0, 0.7188, 1.0, 0.75, 1.0, 0.75, 1.0, 0.7188, 1.0, 0.75, 1.0, 0.7188, 1.0, 0.7188, 1.0, 0.75, 1.0, 0.75, 1.0, 0.7812, 1.0, 0.7812, 1.0, 0.75, 1.0, 0.7812, 1.0, 0.75, 1.0, 0.75, 1.0, 0.7812, 1.0, 0.7812, 1.0, 0.8125, 1.0, 0.8125, 1.0, 0.7812, 1.0, 0.8125, 1.0, 0.7812, 1.0, 0.7812, 1.0, 0.8125, 1.0, 0.5625, 1.0, 0.5938, 1.0, 0.5938, 1.0, 0.5625, 1.0, 0.5938, 1.0, 0.5625, 1.0, 0.5625, 1.0, 0.5938, 1.0, 0.5938, 1.0, 0.625, 1.0, 0.625, 1.0, 0.5938, 1.0, 0.625, 1.0, 0.5938, 1.0, 0.5938, 1.0, 0.625, 1.0, 0.625, 1.0, 0.3954, 1.0, 0.3954, 1.0, 0.625, 1.0, 0.3954, 1.0, 0.625, 1.0, 0.625, 1.0, 0.3954, 1.0, 0.3954, 1.0, 0.375, 1.0, 0.375, 1.0, 0.3954, 1.0, 0.375, 1.0, 0.3954, 1.0, 0.3954, 1.0, 0.375, 1.0, 0.375, 1.0, 0.4062, 1.0, 0.4062, 1.0, 0.375, 1.0, 0.4062, 1.0, 0.375, 1.0, 0.375, 1.0, 0.4062, 1.0, 0.4062, 1.0, 0.4375, 1.0, 0.4375, 1.0, 0.4062, 1.0, 0.4375, 1.0, 0.4062, 1.0, 0.4062, 1.0, 0.4375, 1.0, 0.4375, 1.0, 0.4688, 1.0, 0.4688, 1.0, 0.4375, 1.0, 0.4688, 1.0, 0.4375, 1.0, 0.4375, 1.0, 0.4688, 1.0, 0.4688, 1.0, 0.5, 1.0, 0.5, 1.0, 0.4688, 1.0, 0.5, 1.0, 0.4688, 1.0, 0.4688, 1.0, 0.5, 1.0, 0.5, 1.0, 0.5312, 1.0, 0.5312, 1.0, 0.5, 1.0, 0.5312, 1.0, 0.5, 1.0, 0.5, 1.0, 0.5312, 1.0, 0.5312, 1.0, 0.5625, 1.0, 0.5625, 1.0, 0.5312, 1.0, 0.5625, 1.0, 0.5312, 1.0, 0.5312, 1.0, 0.5625, 1.0, 0.3125, 1.0, 0.3438, 1.0, 0.3438, 1.0, 0.3125, 1.0, 0.3438, 1.0, 0.3125, 1.0, 0.3125, 1.0, 0.3438, 1.0, 0.3438, 1.0, 0.375, 1.0, 0.375, 1.0, 0.3438, 1.0, 0.375, 1.0, 0.3438, 1.0, 0.3438, 1.0, 0.375, 1.0, 0.375, 1.0, 0.2227, 1.0, 0.2227, 1.0, 0.375, 1.0, 0.2227, 1.0, 0.375, 1.0, 0.375, 1.0, 0.2227, 1.0, 0.2227, 1.0, 0.125, 1.0, 0.125, 1.0, 0.2227, 1.0, 0.125, 1.0, 0.2227, 1.0, 0.2227, 1.0, 0.125, 1.0, 0.125, 1.0, 0.1562, 1.0, 0.1562, 1.0, 0.125, 1.0, 0.1562, 1.0, 0.125, 1.0, 0.125, 1.0, 0.1562, 1.0, 0.1562, 1.0, 0.1875, 1.0, 0.1875, 1.0, 0.1562, 1.0, 0.1875, 1.0, 0.1562, 1.0, 0.1562, 1.0, 0.1875, 1.0, 0.1875, 1.0, 0.2188, 1.0, 0.2188, 1.0, 0.1875, 1.0, 0.2188, 1.0, 0.1875, 1.0, 0.1875, 1.0, 0.2188, 1.0, 0.2188, 1.0, 0.25, 1.0, 0.25, 1.0, 0.2188, 1.0, 0.25, 1.0, 0.2188, 1.0, 0.2188, 1.0, 0.25, 1.0, 0.25, 1.0, 0.2812, 1.0, 0.2812, 1.0, 0.25, 1.0, 0.2812, 1.0, 0.25, 1.0, 0.25, 1.0, 0.2812, 1.0, 0.2812, 1.0, 0.3125, 1.0, 0.3125, 1.0, 0.2812, 1.0, 0.3125, 1.0, 0.2812, 1.0, 0.2812, 1.0, 0.3125, 1.0, 0.0625, 1.0, 0.09375, 1.0, 0.09375, 1.0, 0.0625, 1.0, 0.09375, 1.0, 0.0625, 1.0, 0.0625, 1.0, 0.09375, 1.0, 0.09375, 1.0, 0.125, 1.0, 0.125, 1.0, 0.09375, 1.0, 0.125, 1.0, 0.09375, 1.0, 0.09375, 1.0, 0.125, 1.0, 0.125, 1.0, 0.7534, 1.0, 0.7534, 1.0, 0.125, 1.0, 0.7534, 1.0, 0.125, 1.0, 0.125, 1.0, 0.7534, 1.0, 0.7534, 1.0, 0.875, 1.0, 0.875, 1.0, 0.7534, 1.0, 0.875, 1.0, 0.7534, 1.0, 0.7534, 1.0, 0.875, 1.0, 0.875, 1.0, 0.9062, 1.0, 0.9062, 1.0, 0.875, 1.0, 0.9062, 1.0, 0.875, 1.0, 0.875, 1.0, 0.9062, 1.0, 0.9062, 1.0, 0.9375, 1.0, 0.9375, 1.0, 0.9062, 1.0, 0.9375, 1.0, 0.9062, 1.0, 0.9062, 1.0, 0.9375, 1.0, 0.9375, 1.0, 0.9688, 1.0, 0.9688, 1.0, 0.9375, 1.0, 0.9688, 1.0, 0.9375, 1.0, 0.9375, 1.0, 0.9688, 1.0, 0.9688, 1.0, 0.0, 1.0, 0.0, 1.0, 0.9688, 1.0, 0.0, 1.0, 0.9688, 1.0, 0.9688, 1.0, 0.0, 1.0, 0.0, 1.0, 0.03125, 1.0, 0.03125, 1.0, 0.0, 1.0, 0.03125, 1.0, 0.0, 1.0, 0.0, 1.0, 0.03125, 1.0, 0.03125, 1.0, 0.0625, 1.0, 0.0625, 1.0, 0.03125, 1.0, 0.0625, 1.0, 0.03125, 1.0, 0.03125, 1.0, 0.0625, 1.0, 0.9688, 1.0, 1.0, 1.0, 1.0, 1.0, 0.9688, 1.0, 1.0, 1.0, 0.9688, 1.0, 0.9688, 1.0, 1.0, 1.0, 1.0, 1.0, 1.0, 1.0, 1.0, 1.0, 1.0, 1.0, 1.0, 1.0, 1.0, 1.0, 1.0, 1.0, 1.0, 1.0, 1.0, 1.0, 0.9688, 1.0, 0.9688, 1.0, 1.0, 1.0, 0.9688, 1.0, 1.0, 1.0, 1.0, 1.0, 0.9688, 1.0, 0.9688, 1.0, 0.9688, 1.0, 0.9688, 1.0, 0.9688, 1.0, 0.9688, 1.0, 0.9688, 1.0, 0.9688, 1.0, 0.9688, 1.0, 0.375, 1.0, 0.375, 1.0, 0.375, 1.0, 0.375, 1.0, 0.375, 1.0, 0.375, 1.0, 0.375, 1.0, 0.375, 1.0, 0.375, 1.0, 0.3438, 1.0, 0.3438, 1.0, 0.375, 1.0, 0.3438, 1.0, 0.375, 1.0, 0.375, 1.0, 0.3438, 1.0, 0.3438, 1.0, 0.3438, 0.5, 0.3438, 0.5, 0.3438, 1.0, 0.3438, 0.5, 0.3438, 1.0, 0.3438, 1.0, 0.3438, 0.5, 0.3438, 0.5, 0.375, 0.5, 0.375, 0.5, 0.3438, 0.5, 0.375, 0.5, 0.3438, 0.5, 0.3438, 0.5, 0.375, 0.5, 0.375, 0.5, 0.375, 1.0, 0.375, 1.0, 0.375, 0.5, 0.375, 1.0, 0.375, 0.5, 0.375, 0.5, 0.375, 1.0])
me_cylinder_001.materials.append(mat_material)
me_cylinder_001.materials.append(mat_material_001)
me_cylinder_001.use_remesh_fix_poles = True
me_cylinder_001.use_remesh_preserve_attributes = False
me_cylinder_001.update()

# ---- objects
ob_cross_button = bpy.data.objects.new('Cross_Button', me_cylinder)
ob_cross_button_001 = bpy.data.objects.new('Cross_Button.001', me_cylinder_001)

# ---- transforms, parenting, visibility, modifiers, constraints
ob_cross_button.location = (0.0, 0.0, 0.0)
ob_cross_button_001.location = (0.0, 0.0, 0.0)

# ---- collection membership
col_collection.objects.link(ob_cross_button)
col_collection.objects.link(ob_cross_button_001)

# ---- scene / render settings (as saved in the file)
scene.frame_start = 1; scene.frame_end = 250; scene.frame_set(1)
scene.render.engine = 'BLENDER_EEVEE_NEXT'
scene.cycles.use_denoising = False
scene.cycles.samples = 128
scene.cycles.sampling_pattern = 'TABULATED_SOBOL'
scene.cycles.use_adaptive_sampling = False
scene.cycles.use_light_tree = False
scene.view_settings.view_transform = 'Filmic'
bpy.context.view_layer.update()

# ---- added for rendering (the .blend has no active camera and no usable light): camera, sun
cam_auto = bpy.data.cameras.new('AutoCamera')
cam_auto.lens = 50.0
cam_auto.sensor_width = 36.0
cam_auto.clip_end = 1000.0
ob_auto_camera = bpy.data.objects.new('AutoCamera', cam_auto)
scene.collection.objects.link(ob_auto_camera)
ob_auto_camera.location = (2.679, -3.21481, 2.39477)
ob_auto_camera.rotation_euler = (1.09748, -7.21219e-08, 0.694738)
scene.camera = ob_auto_camera
light_auto_sun = bpy.data.lights.new('AutoSun', 'SUN')
light_auto_sun.energy = 3.0
light_auto_sun.angle = 0.0523599
ob_auto_sun = bpy.data.objects.new('AutoSun', light_auto_sun)
scene.collection.objects.link(ob_auto_sun)
ob_auto_sun.rotation_euler = (0.872665, 0.174533, 0.523599)
bpy.context.view_layer.update()
